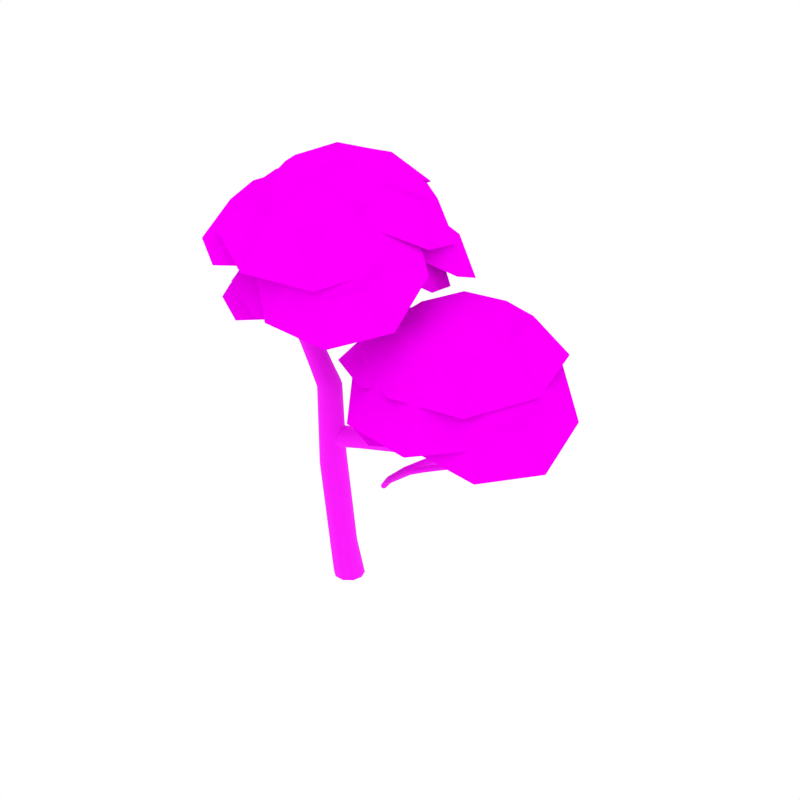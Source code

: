 # Source: Tree_6.blend  (saved by Blender 2.79.0; exported with 4.5.12 LTS)
import bpy
from mathutils import Matrix  # noqa: F401  (used for matrix-valued properties, if any)

bpy.ops.wm.read_factory_settings(use_empty=True)
scene = bpy.context.scene
scene.name = 'Scene'

# ---- collections
col_collection_1 = bpy.data.collections.new('Collection 1'); scene.collection.children.link(col_collection_1)

# ---- images (referenced by path relative to the original .blend; pixels are not part of the script)
import os
ASSET_DIR = os.environ.get("B2B_ASSET_DIR", "")  # directory of the original .blend (textures are referenced by path, not embedded)
HERE = os.path.dirname(os.path.abspath(__file__))  # packed textures are extracted next to this script under _unpacked/

def load_image(name, relpath, width, height, colorspace="sRGB"):
    """Load a texture the original file referenced (path relative to the .blend, or extracted next to this script)."""
    p = next((c for c in (os.path.join(HERE, relpath), os.path.join(ASSET_DIR, relpath)) if relpath and os.path.exists(c)), "")
    if p:
        img = bpy.data.images.load(p, check_existing=True)
        img.name = name
    else:  # same state as the original file: an image datablock whose file is absent (Cycles renders it pink)
        img = bpy.data.images.new(name, width, height)
        img.source = "FILE"
        img.filepath = "//" + (relpath or name)
    img.colorspace_settings.name = colorspace
    return img
img_bark_jpg = load_image('Bark.jpg', 'Bark.jpg', 1024, 1024, 'sRGB')
img_leaf_high_png = load_image('Leaf_High.png', 'Leaf_High.png', 1024, 1024, 'sRGB')

# ---- materials (node trees are filled in below, after node groups)
mat_bark = bpy.data.materials.new('Bark')
mat_bark.alpha_threshold = 0.0
mat_bark.roughness = 0.5
mat_tree_leaves = bpy.data.materials.new('Tree_Leaves')
mat_tree_leaves.alpha_threshold = 0.0
mat_tree_leaves.roughness = 0.5

# ---- node groups
ng_auto_smooth = bpy.data.node_groups.new('Auto Smooth', 'GeometryNodeTree')
_s = ng_auto_smooth.interface.new_socket(name='Geometry', in_out='OUTPUT', socket_type='NodeSocketGeometry')
_s = ng_auto_smooth.interface.new_socket(name='Geometry', in_out='INPUT', socket_type='NodeSocketGeometry')
_s = ng_auto_smooth.interface.new_socket(name='Angle', in_out='INPUT', socket_type='NodeSocketFloat')
_s.subtype = 'ANGLE'
_s.min_value = 0.0
_s.max_value = 3.142
ng_auto_smooth.is_modifier = True
_N = ng_auto_smooth.nodes; _L = ng_auto_smooth.links
n0 = _N.new('NodeGroupOutput'); n0.name = 'Group Output'; n0.location = (480, -100)
n1 = _N.new('NodeGroupInput'); n1.name = 'Group Input'; n1.location = (-420, -300)
n2 = _N.new('NodeGroupInput'); n2.name = 'Group Input.001'; n2.location = (-60, -100)
n3 = _N.new('GeometryNodeSetShadeSmooth'); n3.name = 'Set Shade Smooth'; n3.location = (120, -100)
n3.domain = 'EDGE'
n4 = _N.new('GeometryNodeSetShadeSmooth'); n4.name = 'Set Shade Smooth.001'; n4.location = (300, -100)
n5 = _N.new('GeometryNodeInputMeshEdgeAngle'); n5.name = 'Edge Angle'; n5.location = (-420, -220)
n6 = _N.new('GeometryNodeInputEdgeSmooth'); n6.name = 'Is Edge Smooth'; n6.location = (-60, -160)
n7 = _N.new('GeometryNodeInputShadeSmooth'); n7.name = 'Is Face Smooth'; n7.location = (-240, -340)
n8 = _N.new('FunctionNodeBooleanMath'); n8.name = 'Boolean Math'; n8.location = (-60, -220)
n9 = _N.new('FunctionNodeCompare'); n9.name = 'Compare'; n9.location = (-240, -180)
n9.operation = 'LESS_EQUAL'
_L.new(n5.outputs[0], n9.inputs[0])
_L.new(n4.outputs[0], n0.inputs[0])
_L.new(n1.outputs[1], n9.inputs[1])
_L.new(n9.outputs[0], n8.inputs[0])
_L.new(n7.outputs[0], n8.inputs[1])
_L.new(n2.outputs[0], n3.inputs[0])
_L.new(n6.outputs[0], n3.inputs[1])
_L.new(n3.outputs[0], n4.inputs[0])
_L.new(n8.outputs[0], n3.inputs[2])
n0.is_active_output = True

# ---- material node trees
mat_bark.use_nodes = True; mat_bark.node_tree.nodes.clear()
_N = mat_bark.node_tree.nodes; _L = mat_bark.node_tree.links
n0 = _N.new('ShaderNodeOutputMaterial'); n0.name = 'Material Output'; n0.location = (405, -465)
n1 = _N.new('ShaderNodeBsdfPrincipled'); n1.name = 'Principled BSDF'; n1.location = (115, -465)
n1.width = 150
n1.subsurface_method = 'BURLEY'
n1.inputs[2].default_value = 1.0
n1.inputs[3].default_value = 1.45
n1.inputs[9].default_value = (1.0, 1.0, 1.0)
n2 = _N.new('ShaderNodeTexImage'); n2.name = 'Image Texture.001'; n2.location = (-402, -432)
n2.width = 136
n2.image = img_bark_jpg
_L.new(n1.outputs[0], n0.inputs[0])
_L.new(n2.outputs[0], n1.inputs[0])
n0.is_active_output = True
mat_tree_leaves.use_nodes = True; mat_tree_leaves.node_tree.nodes.clear()
_N = mat_tree_leaves.node_tree.nodes; _L = mat_tree_leaves.node_tree.links
n0 = _N.new('ShaderNodeOutputMaterial'); n0.name = 'Material Output'; n0.location = (324, 300)
n1 = _N.new('ShaderNodeMixShader'); n1.name = 'Mix Shader'; n1.location = (101, 336)
n2 = _N.new('ShaderNodeTexImage'); n2.name = 'Image Texture'; n2.location = (-371, 397)
n2.width = 140
n2.image = img_leaf_high_png
n3 = _N.new('ShaderNodeBsdfTransparent'); n3.name = 'Transparent BSDF'; n3.location = (-90, 145)
n4 = _N.new('ShaderNodeBsdfDiffuse'); n4.name = 'Diffuse BSDF'; n4.location = (-126, 351)
n4.inputs[1].default_value = 1.0
n5 = _N.new('ShaderNodeTexCoord'); n5.name = 'Texture Coordinate'; n5.location = (-629, 262)
_L.new(n2.outputs[0], n4.inputs[0])
_L.new(n1.outputs[0], n0.inputs[0])
_L.new(n2.outputs[1], n1.inputs[0])
_L.new(n3.outputs[0], n1.inputs[1])
_L.new(n4.outputs[0], n1.inputs[2])
_L.new(n5.outputs[2], n2.inputs[0])
n0.is_active_output = True

# ---- world
world_world = bpy.data.worlds.new('World'); scene.world = world_world
world_world.color = (1.0, 1.0, 1.0)
world_world.use_sun_shadow = False
world_world.sun_shadow_jitter_overblur = 0.0
world_world.cycles.sampling_method = 'NONE'
world_world.cycles.sample_map_resolution = 256

# ---- meshes
me_cylinder_021 = bpy.data.meshes.new('Cylinder.021')
me_cylinder_021.from_pydata([(0.2544, -0.1685, -6.985e-10), (0.3047, 0.01143, -6.985e-10), (0.09936, -0.2916, -6.985e-10), (-0.09654, -0.2924, -6.985e-10), (-0.2444, -0.1818, -6.985e-10), (-0.3024, -0.009948, -6.985e-10), (-0.2513, 0.1691, -6.985e-10), (-0.1004, 0.2879, -6.985e-10), (0.09197, 0.2921, -6.985e-10), (0.2447, 0.1836, -6.985e-10), (-0.08176, -0.2276, 4.008), (-0.0481, -0.09189, 4.049), (-0.1926, -0.3208, 3.98), (-0.3403, -0.3252, 3.99), (-0.4578, -0.2422, 4.028), (-0.5073, -0.1095, 4.069), (-0.4709, 0.03098, 4.1), (-0.355, 0.1218, 4.108), (-0.21, 0.122, 4.101), (-0.09578, 0.03897, 4.083), (-1.112, -0.225, 5.809), (-1.084, -0.1482, 5.811), (-1.172, -0.2741, 5.783), (-1.247, -0.2755, 5.746), (-1.308, -0.2262, 5.713), (-1.326, -0.1451, 5.693), (-1.294, -0.06569, 5.691), (-1.224, -0.01723, 5.707), (-1.146, -0.01983, 5.743), (-1.096, -0.0712, 5.786), (-1.01, -0.1894, 7.398), (-0.9971, -0.1529, 7.396), (-1.036, -0.2118, 7.416), (-1.064, -0.2118, 7.442), (-1.084, -0.1894, 7.466), (-1.089, -0.1529, 7.478), (-1.075, -0.1171, 7.474), (-1.05, -0.09599, 7.457), (-1.023, -0.09599, 7.432), (-1.002, -0.1171, 7.409), (-1.257, -0.1879, 6.839), (-1.324, -0.169, 6.515), (-1.299, -0.09172, 6.511), (-1.235, -0.1181, 6.848), (-1.316, -0.2306, 6.829), (-1.39, -0.2173, 6.513), (-1.389, -0.2306, 6.825), (-1.471, -0.2171, 6.508), (-1.448, -0.1879, 6.826), (-1.536, -0.1687, 6.501), (-1.471, -0.1181, 6.832), (-1.56, -0.09179, 6.493), (-1.448, -0.04903, 6.84), (-1.535, -0.01539, 6.487), (-1.39, -0.006633, 6.847), (-1.47, 0.03378, 6.484), (-1.318, -0.006633, 6.852), (-1.387, 0.03403, 6.489), (-1.259, -0.04903, 6.853), (-1.323, -0.01502, 6.501), (-0.7801, -0.313, 5.477), (-0.4596, -0.3115, 4.904), (-0.4265, -0.1956, 4.914), (-0.7416, -0.1966, 5.491), (-0.8645, -0.387, 5.421), (-0.5502, -0.385, 4.867), (-0.9671, -0.388, 5.345), (-0.6623, -0.3842, 4.821), (-1.048, -0.3132, 5.28), (-0.7512, -0.3143, 4.786), (-1.074, -0.1921, 5.248), (-0.7863, -0.203, 4.767), (-1.035, -0.07154, 5.262), (-0.755, -0.08788, 4.773), (-0.9421, 0.003164, 5.313), (-0.6644, -0.01175, 4.8), (-0.8355, 0.0004486, 5.389), (-0.5503, -0.009327, 4.848), (-0.762, -0.07833, 5.46), (-0.4605, -0.08121, 4.894), (-0.8801, -0.3497, 5.325), (-0.8063, -0.2796, 5.321), (-0.9808, -0.3657, 5.343), (-1.071, -0.3195, 5.373), (-1.113, -0.2277, 5.403), (-1.092, -0.1258, 5.42), (-1.017, -0.05289, 5.416), (-0.9147, -0.03557, 5.39), (-0.8245, -0.08501, 5.357), (-0.784, -0.1807, 5.334), (-0.6917, -0.5348, 5.935), (-0.6467, -0.4785, 5.923), (-0.7498, -0.559, 5.974), (-0.7979, -0.5414, 6.029), (-0.8164, -0.4878, 6.079), (-0.7989, -0.4185, 6.103), (-0.7526, -0.3602, 6.092), (-0.6964, -0.3335, 6.048), (-0.649, -0.3528, 5.99), (-0.6295, -0.4105, 5.944), (-0.272, -0.8158, 6.189), (-0.241, -0.7601, 6.178), (-0.3034, -0.8512, 6.235), (-0.3214, -0.8527, 6.3), (-0.3182, -0.8188, 6.358), (-0.2962, -0.7622, 6.386), (-0.2643, -0.7046, 6.374), (-0.2363, -0.6663, 6.326), (-0.2198, -0.6658, 6.259), (-0.2204, -0.7039, 6.203), (0.2098, -1.167, 6.586), (0.2397, -1.111, 6.574), (0.1811, -1.204, 6.632), (0.1663, -1.208, 6.697), (0.1721, -1.176, 6.756), (0.1951, -1.12, 6.785), (0.2259, -1.061, 6.773), (0.2511, -1.021, 6.724), (0.2642, -1.019, 6.657), (0.261, -1.055, 6.6), (0.7162, -1.547, 7.162), (0.7523, -1.514, 7.161), (0.667, -1.554, 7.167), (0.6231, -1.531, 7.178), (0.6022, -1.486, 7.189), (0.6123, -1.436, 7.196), (0.6494, -1.402, 7.195), (0.6995, -1.394, 7.186), (0.7437, -1.419, 7.174), (0.7633, -1.466, 7.166), (0.9216, -1.736, 7.596), (0.9529, -1.708, 7.598), (0.8793, -1.74, 7.595), (0.8418, -1.719, 7.597), (0.824, -1.68, 7.601), (0.833, -1.638, 7.605), (0.8652, -1.609, 7.606), (0.9086, -1.604, 7.604), (0.9465, -1.627, 7.601), (0.9627, -1.667, 7.6), (-0.1595, -0.9498, 6.703), (-0.1368, -0.912, 6.695), (-0.1693, -0.9811, 6.735), (-0.1632, -0.993, 6.779), (-0.1431, -0.98, 6.819), (-0.1162, -0.9476, 6.839), (-0.09271, -0.9086, 6.83), (-0.07995, -0.8783, 6.797), (-0.08621, -0.8676, 6.751), (-0.1097, -0.8806, 6.712), (-0.431, -0.8076, 6.797), (-0.4153, -0.7664, 6.79), (-0.4249, -0.8465, 6.819), (-0.3992, -0.8675, 6.851), (-0.3636, -0.8618, 6.88), (-0.3316, -0.8318, 6.894), (-0.3151, -0.7893, 6.888), (-0.3195, -0.7505, 6.862), (-0.346, -0.7303, 6.829), (-0.3839, -0.7368, 6.802), (-0.8076, -0.6159, 6.998), (-0.7958, -0.5801, 6.994), (-0.7991, -0.6501, 7.013), (-0.7734, -0.6694, 7.036), (-0.7401, -0.6657, 7.056), (-0.7119, -0.6404, 7.066), (-0.6995, -0.6035, 7.062), (-0.707, -0.5691, 7.044), (-0.7335, -0.5504, 7.02), (-0.7685, -0.5551, 7.002), (0.2457, -1.181, 6.673), (0.2731, -1.146, 6.666), (0.2236, -1.205, 6.704), (0.2143, -1.208, 6.75), (0.2218, -1.188, 6.791), (0.2439, -1.153, 6.812), (0.2722, -1.117, 6.805), (0.2975, -1.094, 6.773), (0.3071, -1.093, 6.726), (0.2959, -1.112, 6.685), (-0.8287, -0.09711, 5.448), (-0.8645, -0.04742, 5.382), (-0.8453, -0.1632, 5.51), (-0.911, -0.2192, 5.544), (-1.001, -0.2423, 5.538), (-1.081, -0.2246, 5.492), (-1.118, -0.1736, 5.424), (-1.099, -0.1103, 5.357), (-1.029, -0.05521, 5.321), (-0.9395, -0.03019, 5.334), (-0.9086, 0.3394, 5.834), (-0.9368, 0.3648, 5.782), (-0.919, 0.3155, 5.895), (-0.9655, 0.3043, 5.941), (-1.031, 0.3107, 5.955), (-1.089, 0.3312, 5.93), (-1.119, 0.3574, 5.876), (-1.108, 0.3774, 5.813), (-1.06, 0.387, 5.766), (-0.993, 0.3836, 5.756), (-0.7188, 0.7891, 5.947), (-0.749, 0.8036, 5.9), (-0.7182, 0.7891, 6.005), (-0.748, 0.8058, 6.054), (-0.7973, 0.8333, 6.073), (-0.8472, 0.8599, 6.055), (-0.8788, 0.8751, 6.007), (-0.8811, 0.8711, 5.947), (-0.8499, 0.8523, 5.898), (-0.7978, 0.8278, 5.881), (-0.5229, 1.355, 6.154), (-0.5539, 1.369, 6.107), (-0.5207, 1.357, 6.212), (-0.5486, 1.377, 6.261), (-0.5964, 1.407, 6.28), (-0.6458, 1.435, 6.262), (-0.6782, 1.449, 6.214), (-0.6823, 1.443, 6.154), (-0.6531, 1.421, 6.106), (-0.6023, 1.394, 6.089), (-0.3767, 2.026, 6.476), (-0.394, 2.051, 6.444), (-0.3842, 1.992, 6.503), (-0.4152, 1.962, 6.517), (-0.4581, 1.949, 6.512), (-0.4959, 1.957, 6.489), (-0.514, 1.983, 6.457), (-0.5051, 2.016, 6.426), (-0.4722, 2.045, 6.412), (-0.4298, 2.058, 6.421), (-0.3764, 2.393, 6.747), (-0.3913, 2.416, 6.722), (-0.3815, 2.361, 6.767), (-0.4059, 2.333, 6.774), (-0.4408, 2.319, 6.765), (-0.472, 2.325, 6.744), (-0.4876, 2.349, 6.718), (-0.481, 2.38, 6.696), (-0.4549, 2.408, 6.689), (-0.4208, 2.422, 6.7), (-0.8121, 1.121, 6.281), (-0.8322, 1.132, 6.249), (-0.804, 1.13, 6.32), (-0.8126, 1.156, 6.35), (-0.835, 1.189, 6.361), (-0.862, 1.217, 6.346), (-0.8829, 1.228, 6.313), (-0.8888, 1.22, 6.273), (-0.8787, 1.194, 6.242), (-0.8576, 1.159, 6.234), (-1.014, 0.9531, 6.388), (-1.039, 0.9596, 6.358), (-0.9936, 0.9704, 6.418), (-0.986, 1.006, 6.436), (-0.9951, 1.046, 6.437), (-1.017, 1.075, 6.418), (-1.043, 1.082, 6.387), (-1.062, 1.064, 6.355), (-1.068, 1.027, 6.336), (-1.06, 0.987, 6.339), (-1.321, 0.7538, 6.583), (-1.344, 0.7587, 6.558), (-1.3, 0.7693, 6.605), (-1.29, 0.8001, 6.617), (-1.294, 0.8344, 6.614), (-1.312, 0.8588, 6.596), (-1.335, 0.8641, 6.571), (-1.355, 0.848, 6.547), (-1.364, 0.816, 6.535), (-1.36, 0.7817, 6.54), (-0.5421, 1.424, 6.199), (-0.5596, 1.439, 6.167), (-0.5419, 1.423, 6.239), (-0.5607, 1.438, 6.273), (-0.5917, 1.461, 6.286), (-0.6222, 1.486, 6.274), (-0.6404, 1.502, 6.241), (-0.6385, 1.504, 6.199), (-0.618, 1.49, 6.165), (-0.5882, 1.463, 6.154), (-0.2972, 0.1102, 0.5365), (-0.1772, 0.223, 0.6097), (-0.1208, -0.33, 0.556), (-0.2588, -0.2259, 0.5064), (0.176, -0.04089, 0.7623), (0.1542, -0.2106, 0.7196), (-0.0185, 0.2252, 0.6929), (-0.3253, -0.06195, 0.4989), (0.04258, -0.3269, 0.6381), (0.1122, 0.1221, 0.7522), (-0.5036, 0.0825, 2.472), (-0.3164, -0.3476, 2.445), (-0.01749, -0.06552, 2.633), (-0.3803, 0.1925, 2.534), (-0.4601, -0.2466, 2.42), (-0.03779, -0.2304, 2.583), (-0.2179, 0.1936, 2.598), (-0.5309, -0.08643, 2.43), (-0.1494, -0.3436, 2.507), (-0.08421, 0.09316, 2.638), (0.2398, 0.1284, 3.249), (0.2767, 0.01297, 3.253), (0.233, 0.2289, 3.178), (0.272, 0.268, 3.068), (0.3335, 0.2307, 2.968), (0.3881, 0.1376, 2.909), (0.4164, 0.01747, 2.912), (0.4058, -0.0826, 2.982), (0.3699, -0.1177, 3.092), (0.3249, -0.07924, 3.195), (2.457, 0.09651, 3.69), (2.449, 0.03066, 3.688), (2.478, 0.1502, 3.656), (2.509, 0.1708, 3.6), (2.539, 0.1486, 3.543), (2.552, 0.09137, 3.505), (2.54, 0.02289, 3.502), (2.508, -0.03133, 3.533), (2.474, -0.04939, 3.591), (2.455, -0.02429, 3.651), (3.139, -0.09958, 4.772), (3.134, -0.1305, 4.768), (3.162, -0.07827, 4.777), (3.192, -0.07451, 4.781), (3.219, -0.0897, 4.783), (3.233, -0.1184, 4.783), (3.226, -0.1488, 4.779), (3.204, -0.169, 4.774), (3.175, -0.1726, 4.77), (3.148, -0.1584, 4.767), (3.039, 0.004228, 4.296), (2.933, 0.03382, 4.051), (2.924, -0.03129, 4.043), (3.037, -0.05565, 4.298), (3.067, 0.05098, 4.273), (2.969, 0.08572, 4.031), (3.112, 0.06709, 4.238), (3.019, 0.1036, 3.992), (3.157, 0.04661, 4.205), (3.064, 0.08065, 3.949), (3.183, -0.003302, 4.185), (3.086, 0.02671, 3.919), (3.181, -0.06258, 4.186), (3.076, -0.03738, 3.91), (3.152, -0.1088, 4.208), (3.039, -0.08941, 3.926), (3.107, -0.1249, 4.243), (2.987, -0.108, 3.966), (3.064, -0.1047, 4.277), (2.945, -0.08491, 4.011), (2.067, 0.1239, 3.642), (1.233, 0.2348, 3.393), (1.23, 0.1341, 3.392), (2.063, 0.02378, 3.645), (2.086, 0.2049, 3.583), (1.254, 0.317, 3.337), (2.118, 0.2347, 3.489), (1.289, 0.3455, 3.247), (2.149, 0.2002, 3.396), (1.322, 0.3128, 3.16), (2.166, 0.1144, 3.34), (1.339, 0.2336, 3.104), (2.163, 0.01096, 3.342), (1.335, 0.1343, 3.099), (2.135, -0.07183, 3.401), (1.307, 0.05104, 3.149), (2.101, -0.09973, 3.498), (1.274, 0.0193, 3.241), (2.077, -0.0609, 3.592), (1.246, 0.05235, 3.335), (2.063, 0.1881, 3.497), (2.022, 0.118, 3.513), (2.136, 0.2206, 3.469), (2.214, 0.2013, 3.44), (2.267, 0.1364, 3.423), (2.274, 0.05112, 3.423), (2.232, -0.02164, 3.439), (2.156, -0.05472, 3.463), (2.075, -0.03275, 3.49), (2.026, 0.03502, 3.512), (2.203, 0.235, 4.016), (2.176, 0.1826, 4.017), (2.256, 0.2628, 4.022), (2.316, 0.2544, 4.034), (2.358, 0.2121, 4.048), (2.366, 0.1523, 4.057), (2.338, 0.09795, 4.059), (2.284, 0.06913, 4.049), (2.224, 0.07921, 4.035), (2.182, 0.1241, 4.025), (2.014, 0.3393, 4.422), (1.995, 0.2905, 4.416), (2.051, 0.3694, 4.446), (2.093, 0.3685, 4.48), (2.122, 0.3362, 4.513), (2.128, 0.2848, 4.53), (2.109, 0.2342, 4.525), (2.073, 0.2029, 4.497), (2.031, 0.205, 4.461), (2.0, 0.24, 4.431), (1.841, 0.472, 4.961), (1.823, 0.4229, 4.955), (1.877, 0.5027, 4.986), (1.917, 0.5027, 5.024), (1.944, 0.471, 5.058), (1.95, 0.4199, 5.076), (1.932, 0.369, 5.07), (1.898, 0.337, 5.041), (1.858, 0.3383, 5.002), (1.829, 0.3726, 4.97), (1.733, 0.6049, 5.635), (1.714, 0.5712, 5.644), (1.767, 0.6203, 5.619), (1.804, 0.6107, 5.602), (1.828, 0.5791, 5.591), (1.831, 0.5379, 5.59), (1.811, 0.503, 5.599), (1.775, 0.4874, 5.613), (1.737, 0.4983, 5.63), (1.715, 0.5312, 5.642), (1.779, 0.667, 6.047), (1.763, 0.6387, 6.056), (1.806, 0.6798, 6.029), (1.834, 0.6712, 6.01), (1.852, 0.6442, 5.997), (1.854, 0.6092, 5.995), (1.837, 0.5797, 6.004), (1.808, 0.5669, 6.02), (1.779, 0.5766, 6.039), (1.763, 0.6047, 6.054), (2.178, 0.3719, 5.358), (2.178, 0.3384, 5.344), (2.16, 0.3954, 5.38), (2.131, 0.3992, 5.403), (2.101, 0.3811, 5.418), (2.082, 0.3484, 5.418), (2.082, 0.3137, 5.404), (2.099, 0.2905, 5.379), (2.129, 0.2878, 5.355), (2.16, 0.3065, 5.343), (2.318, 0.3114, 5.569), (2.321, 0.2765, 5.56), (2.294, 0.3382, 5.577), (2.258, 0.3461, 5.581), (2.223, 0.3313, 5.581), (2.204, 0.2997, 5.575), (2.207, 0.2637, 5.565), (2.232, 0.2369, 5.555), (2.269, 0.23, 5.549), (2.303, 0.2456, 5.553), (2.473, 0.2251, 5.905), (2.477, 0.1952, 5.899), (2.453, 0.2485, 5.908), (2.422, 0.2559, 5.906), (2.393, 0.2439, 5.901), (2.377, 0.2172, 5.895), (2.38, 0.1863, 5.888), (2.402, 0.1628, 5.883), (2.433, 0.1562, 5.884), (2.462, 0.169, 5.891), (1.908, 0.4668, 5.109), (1.903, 0.4344, 5.093), (1.899, 0.4874, 5.138), (1.88, 0.4876, 5.171), (1.858, 0.4666, 5.193), (1.842, 0.4327, 5.197), (1.837, 0.3993, 5.181), (1.845, 0.3791, 5.149), (1.864, 0.3801, 5.116), (1.887, 0.4017, 5.095), (2.119, -0.03082, 3.551), (2.118, -0.05562, 3.482), (2.151, 0.0185, 3.597), (2.203, 0.07304, 3.602), (2.256, 0.1111, 3.564), (2.288, 0.1186, 3.495), (2.287, 0.09339, 3.424), (2.251, 0.04628, 3.376), (2.196, -0.008327, 3.372), (2.147, -0.04842, 3.414), (2.407, -0.3885, 3.683), (2.404, -0.3974, 3.631), (2.439, -0.3733, 3.723), (2.49, -0.3587, 3.735), (2.539, -0.3509, 3.715), (2.569, -0.3519, 3.669), (2.566, -0.361, 3.616), (2.532, -0.3729, 3.574), (2.479, -0.3866, 3.563), (2.431, -0.3974, 3.586), (2.393, -0.7895, 3.75), (2.392, -0.79, 3.703), (2.419, -0.795, 3.789), (2.464, -0.806, 3.804), (2.508, -0.8185, 3.79), (2.535, -0.8267, 3.751), (2.536, -0.8273, 3.703), (2.508, -0.8182, 3.663), (2.463, -0.8058, 3.648), (2.418, -0.7965, 3.665), (2.433, -1.291, 3.859), (2.433, -1.291, 3.812), (2.459, -1.299, 3.897), (2.502, -1.312, 3.913), (2.546, -1.327, 3.899), (2.574, -1.336, 3.86), (2.574, -1.336, 3.812), (2.548, -1.325, 3.772), (2.503, -1.31, 3.757), (2.459, -1.298, 3.774), (2.573, -1.874, 4.0), (2.572, -1.886, 3.967), (2.586, -1.848, 4.022), (2.609, -1.82, 4.024), (2.633, -1.8, 4.004), (2.648, -1.796, 3.971), (2.648, -1.809, 3.937), (2.632, -1.834, 3.914), (2.607, -1.862, 3.913), (2.585, -1.883, 3.935), (2.746, -2.184, 4.106), (2.746, -2.196, 4.078), (2.754, -2.16, 4.123), (2.77, -2.134, 4.123), (2.787, -2.115, 4.105), (2.798, -2.111, 4.076), (2.799, -2.123, 4.048), (2.788, -2.147, 4.03), (2.771, -2.174, 4.031), (2.756, -2.193, 4.05), (2.652, -1.058, 3.863), (2.651, -1.059, 3.831), (2.666, -1.071, 3.89), (2.689, -1.092, 3.901), (2.712, -1.114, 3.892), (2.727, -1.128, 3.865), (2.726, -1.129, 3.832), (2.71, -1.118, 3.805), (2.686, -1.097, 3.794), (2.664, -1.073, 3.805), (2.812, -0.8938, 3.879), (2.816, -0.8907, 3.847), (2.815, -0.9145, 3.904), (2.823, -0.9453, 3.913), (2.834, -0.9744, 3.901), (2.843, -0.9904, 3.873), (2.847, -0.9874, 3.841), (2.842, -0.9667, 3.814), (2.832, -0.9351, 3.806), (2.823, -0.9057, 3.82), (3.078, -0.6906, 3.913), (3.082, -0.6872, 3.886), (3.077, -0.7091, 3.934), (3.08, -0.7364, 3.94), (3.086, -0.7618, 3.929), (3.092, -0.7754, 3.905), (3.096, -0.7721, 3.878), (3.095, -0.7532, 3.856), (3.092, -0.7251, 3.85), (3.088, -0.6998, 3.863), (2.475, -1.344, 3.866), (2.473, -1.349, 3.835), (2.494, -1.348, 3.893), (2.524, -1.358, 3.904), (2.553, -1.371, 3.895), (2.57, -1.382, 3.868), (2.568, -1.388, 3.835), (2.548, -1.386, 3.808), (2.517, -1.376, 3.798), (2.489, -1.361, 3.809), (-0.2964, -0.142, 2.791), (-0.3302, 0.1383, 3.027), (-0.152, -0.1249, 3.182), (-0.2352, -0.2468, 2.857), (-0.3526, 0.09181, 2.898), (-0.201, -0.000337, 3.205), (-0.1763, -0.2783, 2.976), (-0.34, -0.01232, 2.809), (-0.2725, 0.1034, 3.149), (-0.143, -0.2291, 3.097), (1.313, 0.3766, 7.404), (1.361, 1.508, 6.825), (0.08358, 0.5644, 7.67), (0.1313, 1.696, 7.091), (0.6895, 0.2585, 7.646), (0.7552, 1.814, 6.85), (1.568, 0.9072, 7.065), (-0.123, 1.165, 7.43), (0.7825, 1.139, 7.453), (1.587, -0.3103, 7.05), (1.668, 1.603, 6.071), (-0.493, 0.007268, 7.499), (-0.4123, 1.921, 6.52), (0.5317, -0.5101, 7.458), (0.6428, 2.121, 6.112), (2.017, 0.5871, 6.476), (-0.8423, 1.024, 7.094), (0.9968, -1.71, 7.606), (1.18, -0.3659, 7.987), (-0.3799, -1.601, 7.884), (-0.1971, -0.2573, 8.264), (0.2742, -1.907, 7.674), (0.5255, -0.05979, 8.197), (1.346, -1.058, 7.744), (-0.5465, -0.909, 8.126), (0.4439, -1.06, 8.183), (1.31, -2.04, 6.821), (1.62, 0.2324, 7.464), (-1.018, -1.857, 7.291), (-0.7088, 0.416, 7.934), (0.08829, -2.375, 6.935), (0.5133, 0.75, 7.82), (1.901, -0.9385, 7.055), (-1.3, -0.6861, 7.701), (-0.0763, -0.1256, 8.368), (0.1792, 1.12, 8.121), (-1.287, 0.0371, 7.937), (-1.031, 1.282, 7.69), (-0.7293, -0.2776, 8.199), (-0.3781, 1.434, 7.859), (0.2782, 0.4665, 8.325), (-1.386, 0.6902, 7.733), (-0.6253, 0.6374, 8.252), (0.4146, -0.745, 8.1), (0.8466, 1.361, 7.682), (-1.632, -0.4698, 7.372), (-1.2, 1.636, 6.953), (-0.6898, -1.002, 7.814), (-0.09588, 1.893, 7.239), (1.014, 0.2564, 8.027), (-1.8, 0.6347, 7.026), (0.6118, -0.4618, 8.324), (1.594, 0.1628, 7.773), (-0.1119, 0.5995, 8.238), (0.8699, 1.224, 7.687), (0.06602, -0.04818, 8.385), (1.416, 0.8105, 7.627), (1.238, -0.3484, 8.065), (0.2434, 1.111, 7.947), (0.8179, 0.4513, 8.223), (0.3494, -1.202, 8.057), (2.01, -0.1458, 7.125), (-0.8745, 0.5928, 7.911), (0.7858, 1.649, 6.98), (-0.5736, -0.5026, 8.159), (1.709, 0.9496, 6.878), (1.409, -1.01, 7.619), (-0.2736, 1.457, 7.418), (-0.6933, -1.649, 7.529), (0.4404, -0.8541, 7.789), (-1.52, -0.5179, 7.677), (-0.3865, 0.2768, 7.938), (-1.319, -1.232, 7.554), (0.2394, -0.1398, 7.913), (0.02847, -1.463, 7.631), (-1.108, 0.09134, 7.835), (-0.5633, -0.7369, 7.99), (-0.7466, -2.2, 6.809), (1.171, -0.8558, 7.25), (-2.145, -0.2872, 7.06), (-0.2277, 1.057, 7.501), (-1.805, -1.495, 6.852), (0.8306, 0.3522, 7.458), (0.474, -1.886, 6.983), (-1.448, 0.7431, 7.328), (0.812, -2.058, 6.819), (1.878, -1.476, 6.822), (0.3654, -1.244, 7.602), (1.431, -0.6617, 7.604), (0.389, -1.76, 7.21), (1.854, -0.9597, 7.214), (1.429, -1.92, 6.674), (0.8147, -0.8002, 7.75), (1.191, -1.488, 7.385), (0.4412, -2.252, 6.158), (2.244, -1.267, 6.162), (-0.3142, -0.8748, 7.481), (1.489, 0.1098, 7.486), (-0.2743, -1.748, 6.819), (2.204, -0.3942, 6.825), (1.484, -2.017, 5.912), (0.4457, -0.1245, 7.732), (-0.7037, 0.03222, 7.781), (0.2892, 0.8583, 7.875), (-1.412, 0.9489, 7.203), (-0.419, 1.775, 7.296), (-1.244, 0.3358, 7.475), (0.1211, 1.471, 7.603), (-0.07454, 0.2735, 7.937), (-1.048, 1.534, 7.141), (-0.6427, 0.977, 7.754), (-0.6192, -0.735, 7.464), (1.06, 0.662, 7.622), (-1.817, 0.8152, 6.485), (-0.1378, 2.212, 6.643), (-1.533, -0.2217, 6.945), (0.7756, 1.699, 7.162), (0.4448, -0.3269, 7.727), (-1.202, 1.804, 6.381), (0.746, -1.517, 6.838), (0.8774, -0.3792, 7.223), (-0.431, -1.435, 6.991), (-0.2996, -0.298, 7.377), (0.1329, -1.689, 6.842), (0.3135, -0.1255, 7.372), (1.032, -0.9631, 7.002), (-0.5858, -0.8515, 7.213), (0.2539, -0.9707, 7.362), (1.039, -1.795, 6.08), (1.261, 0.1284, 6.731), (-0.952, -1.658, 6.338), (-0.7298, 0.2656, 6.99), (0.001654, -2.087, 6.087), (0.307, 0.5574, 6.983), (1.523, -0.859, 6.357), (-1.214, -0.6703, 6.713), (-0.2995, -0.8235, 7.334), (-0.2599, 0.2485, 7.581), (-1.311, -0.704, 6.775), (-1.272, 0.3681, 7.022), (-0.8127, -0.9646, 7.008), (-0.7583, 0.5091, 7.348), (-0.09019, -0.3099, 7.562), (-1.481, -0.1455, 6.794), (-0.8654, -0.2614, 7.395), (0.2161, -1.16, 6.955), (0.283, 0.6532, 7.373), (-1.495, -0.9575, 6.01), (-1.428, 0.8555, 6.428), (-0.6518, -1.398, 6.404), (-0.5598, 1.094, 6.979), (0.5701, -0.2911, 7.341), (-1.782, -0.01312, 6.042), (0.7597, -0.1749, 7.532), (1.525, 0.3946, 6.948), (0.1016, 0.6939, 7.475), (0.8666, 1.263, 6.89), (0.2873, 0.1528, 7.613), (1.339, 0.9357, 6.81), (1.265, -0.05295, 7.251), (0.3608, 1.141, 7.172), (0.8915, 0.6042, 7.429), (0.5466, -0.8068, 7.266), (1.84, 0.1564, 6.278), (-0.5663, 0.6626, 7.168), (0.7274, 1.626, 6.18), (-0.2522, -0.2526, 7.402), (1.526, 1.072, 6.044), (1.402, -0.6005, 6.79), (-0.128, 1.419, 6.656), (-0.5835, -1.456, 6.531), (0.3472, -0.7386, 6.827), (-1.332, -0.5411, 6.663), (-0.4009, 0.1767, 6.96), (-1.132, -1.133, 6.542), (0.1475, -0.1465, 6.949), (0.02206, -1.269, 6.654), (-1.006, -0.01068, 6.836), (-0.5034, -0.6865, 7.005), (-0.6214, -1.916, 5.8), (0.9525, -0.7021, 6.302), (-1.887, -0.3681, 6.024), (-0.3127, 0.8459, 6.525), (-1.549, -1.37, 5.818), (0.6148, 0.2993, 6.507), (0.4026, -1.599, 6.009), (-1.337, 0.5289, 6.317), (-0.6448, 0.08033, 7.026), (0.1898, 0.7948, 7.096), (-1.358, 0.8861, 6.588), (-0.5234, 1.601, 6.658), (-1.158, 0.3493, 6.794), (-0.01043, 1.332, 6.89), (-0.09391, 0.2866, 7.143), (-1.074, 1.394, 6.541), (-0.6187, 0.8787, 7.07), (-0.6091, -0.5311, 6.643), (0.8024, 0.6772, 6.76), (-1.815, 0.8316, 5.902), (-0.4037, 2.04, 6.02), (-1.477, -0.07617, 6.25), (0.4638, 1.585, 6.412), (0.3226, -0.1822, 6.84), (-1.335, 1.691, 5.822), (-0.849, 0.1151, 7.955), (0.3576, 0.579, 8.03), (-1.257, 1.252, 7.487), (-0.05027, 1.716, 7.562), (-1.279, 0.5965, 7.707), (0.3798, 1.234, 7.81), (-0.1692, 0.1341, 8.08), (-0.73, 1.697, 7.437), (-0.4933, 0.9923, 7.984), (-1.027, -0.611, 7.584), (1.014, 0.1736, 7.711), (-1.717, 1.311, 6.793), (0.3238, 2.096, 6.921), (-1.754, 0.2031, 7.165), (1.051, 1.282, 7.34), (0.1226, -0.5789, 7.796), (-0.8257, 2.064, 6.709), (3.273, -0.8925, 5.882), (3.488, 0.4855, 6.081), (1.885, -0.6955, 6.019), (2.1, 0.6825, 6.217), (2.539, -1.052, 5.913), (2.834, 0.8422, 6.186), (3.641, -0.2404, 5.956), (1.732, 0.03037, 6.143), (2.706, -0.1454, 6.309), (3.634, -1.346, 5.184), (3.998, 0.9845, 5.519), (1.287, -1.013, 5.414), (1.65, 1.318, 5.75), (2.392, -1.616, 5.236), (2.892, 1.588, 5.697), (4.256, -0.2431, 5.308), (1.029, 0.2148, 5.625), (1.782, -0.8347, 5.768), (2.891, 0.03026, 5.845), (0.9198, 0.2772, 5.694), (2.029, 1.142, 5.771), (1.143, -0.4408, 5.717), (2.668, 0.7483, 5.822), (2.498, -0.6105, 5.82), (1.313, 0.918, 5.719), (1.886, 0.1559, 6.032), (1.74, -1.523, 5.177), (3.616, -0.05985, 5.306), (0.2829, 0.3577, 5.052), (2.159, 1.82, 5.182), (0.6602, -0.8565, 5.091), (3.239, 1.154, 5.268), (2.952, -1.144, 5.265), (0.9478, 1.441, 5.094), (3.294, -1.335, 5.136), (4.34, -0.733, 5.004), (2.827, -0.3918, 5.742), (3.874, 0.2105, 5.61), (2.864, -0.9763, 5.463), (4.303, -0.1484, 5.282), (3.904, -1.211, 4.956), (3.263, 0.08612, 5.789), (3.659, -0.6505, 5.568), (2.924, -1.671, 4.533), (4.694, -0.6528, 4.31), (2.135, -0.07578, 5.558), (3.905, 0.9427, 5.335), (2.198, -1.064, 5.087), (4.631, 0.3358, 4.781), (3.957, -1.461, 4.229), (2.872, 0.7324, 5.639), (3.21, -0.8035, 5.044), (3.308, 0.3921, 5.187), (2.033, -0.7281, 5.195), (2.13, 0.4674, 5.337), (2.603, -0.9898, 5.093), (2.737, 0.6538, 5.289), (3.48, -0.2198, 5.088), (1.861, -0.1162, 5.294), (2.705, -0.177, 5.453), (3.506, -1.222, 4.355), (3.67, 0.7994, 4.596), (1.514, -1.095, 4.609), (1.679, 0.9268, 4.85), (2.479, -1.538, 4.436), (2.705, 1.242, 4.768), (3.961, -0.2354, 4.428), (1.223, -0.06024, 4.777), (1.877, -0.8476, 4.751), (2.786, -0.0566, 4.881), (1.101, 0.05247, 4.704), (2.01, 0.8435, 4.834), (1.319, -0.5458, 4.703), (2.569, 0.5417, 4.882), (2.477, -0.6208, 4.824), (1.41, 0.6166, 4.76), (1.936, 0.005076, 5.056), (1.848, -1.448, 4.13), (3.386, -0.1104, 4.35), (0.5354, 0.0741, 4.051), (2.073, 1.412, 4.271), (0.9038, -0.9376, 4.049), (3.018, 0.9014, 4.351), (2.863, -1.064, 4.255), (1.058, 1.028, 4.146), (3.078, 0.1913, 5.914), (1.714, -0.1527, 5.843), (3.425, -1.085, 5.428), (2.061, -1.429, 5.357), (3.507, -0.3823, 5.684), (1.632, -0.8552, 5.587), (2.331, 0.2583, 5.97), (2.808, -1.496, 5.302), (2.58, -0.7099, 5.882), (3.407, 0.956, 5.552), (1.1, 0.3742, 5.432), (3.993, -1.202, 4.73), (1.686, -1.784, 4.611), (4.132, -0.01397, 5.163), (0.9606, -0.8137, 4.999), (2.143, 1.069, 5.646), (2.95, -1.897, 4.516)], [], [(293, 290, 16, 17), (70, 68, 24, 25), (294, 291, 13, 14), (295, 292, 11, 10), (296, 293, 17, 18), (297, 294, 14, 15), (298, 295, 10, 12), (299, 296, 18, 19), (290, 297, 15, 16), (291, 298, 12, 13), (292, 299, 19, 11), (12, 10, 61, 65), (64, 60, 20, 22), (78, 76, 28, 29), (72, 70, 25, 26), (63, 78, 29, 21), (74, 72, 26, 27), (68, 66, 23, 24), (66, 64, 22, 23), (76, 74, 27, 28), (52, 50, 35, 36), (18, 17, 75, 77), (15, 14, 69, 71), (60, 63, 21, 20), (19, 18, 77, 79), (16, 15, 71, 73), (13, 12, 65, 67), (11, 19, 79, 62), (17, 16, 73, 75), (14, 13, 67, 69), (43, 58, 39, 31), (20, 21, 42, 41), (54, 52, 36, 37), (48, 46, 33, 34), (46, 44, 32, 33), (56, 54, 37, 38), (50, 48, 34, 35), (44, 40, 30, 32), (58, 56, 38, 39), (30, 31, 39, 38, 37, 36, 35, 34, 33, 32), (29, 28, 57, 59), (26, 25, 51, 53), (23, 22, 45, 47), (21, 29, 59, 42), (27, 26, 53, 55), (24, 23, 47, 49), (22, 20, 41, 45), (28, 27, 55, 57), (25, 24, 49, 51), (41, 42, 43, 40), (45, 41, 40, 44), (47, 45, 44, 46), (49, 47, 46, 48), (51, 49, 48, 50), (53, 51, 50, 52), (55, 53, 52, 54), (57, 55, 54, 56), (59, 57, 56, 58), (42, 59, 58, 43), (40, 43, 31, 30), (61, 62, 63, 60), (65, 61, 60, 64), (67, 65, 64, 66), (69, 67, 66, 68), (71, 69, 68, 70), (73, 71, 70, 72), (75, 73, 72, 74), (77, 75, 74, 76), (79, 77, 76, 78), (62, 79, 78, 63), (10, 11, 62, 61), (84, 83, 93, 94), (80, 81, 91, 90), (88, 87, 97, 98), (85, 84, 94, 95), (82, 80, 90, 92), (89, 88, 98, 99), (86, 85, 95, 96), (83, 82, 92, 93), (81, 89, 99, 91), (87, 86, 96, 97), (90, 91, 101, 100), (98, 97, 107, 108), (95, 94, 104, 105), (92, 90, 100, 102), (99, 98, 108, 109), (96, 95, 105, 106), (93, 92, 102, 103), (91, 99, 109, 101), (97, 96, 106, 107), (94, 93, 103, 104), (108, 107, 117, 118), (105, 104, 114, 115), (102, 100, 110, 112), (109, 108, 118, 119), (106, 105, 115, 116), (103, 102, 112, 113), (101, 109, 119, 111), (107, 106, 116, 117), (104, 103, 113, 114), (100, 101, 111, 110), (115, 114, 124, 125), (112, 110, 120, 122), (119, 118, 128, 129), (116, 115, 125, 126), (113, 112, 122, 123), (111, 119, 129, 121), (117, 116, 126, 127), (114, 113, 123, 124), (110, 111, 121, 120), (118, 117, 127, 128), (122, 120, 130, 132), (129, 128, 138, 139), (126, 125, 135, 136), (123, 122, 132, 133), (121, 129, 139, 131), (127, 126, 136, 137), (124, 123, 133, 134), (120, 121, 131, 130), (128, 127, 137, 138), (125, 124, 134, 135), (145, 155, 154, 144), (142, 152, 150, 140), (149, 159, 158, 148), (146, 156, 155, 145), (143, 153, 152, 142), (141, 151, 159, 149), (147, 157, 156, 146), (144, 154, 153, 143), (140, 150, 151, 141), (148, 158, 157, 147), (152, 162, 160, 150), (159, 169, 168, 158), (156, 166, 165, 155), (153, 163, 162, 152), (151, 161, 169, 159), (157, 167, 166, 156), (154, 164, 163, 153), (150, 160, 161, 151), (158, 168, 167, 157), (155, 165, 164, 154), (143, 142, 172, 173), (141, 149, 179, 171), (147, 146, 176, 177), (144, 143, 173, 174), (140, 141, 171, 170), (148, 147, 177, 178), (145, 144, 174, 175), (142, 140, 170, 172), (149, 148, 178, 179), (146, 145, 175, 176), (161, 160, 162, 163, 164, 165, 166, 167, 168, 169), (184, 183, 193, 194), (180, 181, 191, 190), (188, 187, 197, 198), (185, 184, 194, 195), (182, 180, 190, 192), (189, 188, 198, 199), (186, 185, 195, 196), (183, 182, 192, 193), (181, 189, 199, 191), (187, 186, 196, 197), (190, 191, 201, 200), (198, 197, 207, 208), (195, 194, 204, 205), (192, 190, 200, 202), (199, 198, 208, 209), (196, 195, 205, 206), (193, 192, 202, 203), (191, 199, 209, 201), (197, 196, 206, 207), (194, 193, 203, 204), (208, 207, 217, 218), (205, 204, 214, 215), (202, 200, 210, 212), (209, 208, 218, 219), (206, 205, 215, 216), (203, 202, 212, 213), (201, 209, 219, 211), (207, 206, 216, 217), (204, 203, 213, 214), (200, 201, 211, 210), (215, 214, 224, 225), (212, 210, 220, 222), (219, 218, 228, 229), (216, 215, 225, 226), (213, 212, 222, 223), (211, 219, 229, 221), (217, 216, 226, 227), (214, 213, 223, 224), (210, 211, 221, 220), (218, 217, 227, 228), (222, 220, 230, 232), (229, 228, 238, 239), (226, 225, 235, 236), (223, 222, 232, 233), (221, 229, 239, 231), (227, 226, 236, 237), (224, 223, 233, 234), (220, 221, 231, 230), (228, 227, 237, 238), (225, 224, 234, 235), (245, 255, 254, 244), (242, 252, 250, 240), (249, 259, 258, 248), (246, 256, 255, 245), (243, 253, 252, 242), (241, 251, 259, 249), (247, 257, 256, 246), (244, 254, 253, 243), (240, 250, 251, 241), (248, 258, 257, 247), (252, 262, 260, 250), (259, 269, 268, 258), (256, 266, 265, 255), (253, 263, 262, 252), (251, 261, 269, 259), (257, 267, 266, 256), (254, 264, 263, 253), (250, 260, 261, 251), (258, 268, 267, 257), (255, 265, 264, 254), (243, 242, 272, 273), (241, 249, 279, 271), (247, 246, 276, 277), (244, 243, 273, 274), (240, 241, 271, 270), (248, 247, 277, 278), (245, 244, 274, 275), (242, 240, 270, 272), (249, 248, 278, 279), (246, 245, 275, 276), (261, 260, 262, 263, 264, 265, 266, 267, 268, 269), (1, 9, 289, 284), (3, 2, 288, 282), (6, 5, 287, 280), (9, 8, 286, 289), (2, 0, 285, 288), (5, 4, 283, 287), (8, 7, 281, 286), (0, 1, 284, 285), (4, 3, 282, 283), (7, 6, 280, 281), (284, 289, 299, 292), (282, 288, 298, 291), (280, 287, 297, 290), (289, 286, 296, 299), (288, 285, 295, 298), (287, 283, 294, 297), (286, 281, 293, 296), (285, 284, 292, 295), (283, 282, 291, 294), (281, 280, 290, 293), (573, 570, 306, 307), (360, 358, 314, 315), (574, 571, 303, 304), (575, 572, 301, 300), (576, 573, 307, 308), (577, 574, 304, 305), (578, 575, 300, 302), (579, 576, 308, 309), (570, 577, 305, 306), (571, 578, 302, 303), (572, 579, 309, 301), (302, 300, 351, 355), (354, 350, 310, 312), (368, 366, 318, 319), (362, 360, 315, 316), (353, 368, 319, 311), (364, 362, 316, 317), (358, 356, 313, 314), (356, 354, 312, 313), (366, 364, 317, 318), (342, 340, 325, 326), (308, 307, 365, 367), (305, 304, 359, 361), (350, 353, 311, 310), (309, 308, 367, 369), (306, 305, 361, 363), (303, 302, 355, 357), (301, 309, 369, 352), (307, 306, 363, 365), (304, 303, 357, 359), (333, 348, 329, 321), (310, 311, 332, 331), (344, 342, 326, 327), (338, 336, 323, 324), (336, 334, 322, 323), (346, 344, 327, 328), (340, 338, 324, 325), (334, 330, 320, 322), (348, 346, 328, 329), (320, 321, 329, 328, 327, 326, 325, 324, 323, 322), (319, 318, 347, 349), (316, 315, 341, 343), (313, 312, 335, 337), (311, 319, 349, 332), (317, 316, 343, 345), (314, 313, 337, 339), (312, 310, 331, 335), (318, 317, 345, 347), (315, 314, 339, 341), (331, 332, 333, 330), (335, 331, 330, 334), (337, 335, 334, 336), (339, 337, 336, 338), (341, 339, 338, 340), (343, 341, 340, 342), (345, 343, 342, 344), (347, 345, 344, 346), (349, 347, 346, 348), (332, 349, 348, 333), (330, 333, 321, 320), (351, 352, 353, 350), (355, 351, 350, 354), (357, 355, 354, 356), (359, 357, 356, 358), (361, 359, 358, 360), (363, 361, 360, 362), (365, 363, 362, 364), (367, 365, 364, 366), (369, 367, 366, 368), (352, 369, 368, 353), (300, 301, 352, 351), (374, 373, 383, 384), (370, 371, 381, 380), (378, 377, 387, 388), (375, 374, 384, 385), (372, 370, 380, 382), (379, 378, 388, 389), (376, 375, 385, 386), (373, 372, 382, 383), (371, 379, 389, 381), (377, 376, 386, 387), (380, 381, 391, 390), (388, 387, 397, 398), (385, 384, 394, 395), (382, 380, 390, 392), (389, 388, 398, 399), (386, 385, 395, 396), (383, 382, 392, 393), (381, 389, 399, 391), (387, 386, 396, 397), (384, 383, 393, 394), (398, 397, 407, 408), (395, 394, 404, 405), (392, 390, 400, 402), (399, 398, 408, 409), (396, 395, 405, 406), (393, 392, 402, 403), (391, 399, 409, 401), (397, 396, 406, 407), (394, 393, 403, 404), (390, 391, 401, 400), (405, 404, 414, 415), (402, 400, 410, 412), (409, 408, 418, 419), (406, 405, 415, 416), (403, 402, 412, 413), (401, 409, 419, 411), (407, 406, 416, 417), (404, 403, 413, 414), (400, 401, 411, 410), (408, 407, 417, 418), (412, 410, 420, 422), (419, 418, 428, 429), (416, 415, 425, 426), (413, 412, 422, 423), (411, 419, 429, 421), (417, 416, 426, 427), (414, 413, 423, 424), (410, 411, 421, 420), (418, 417, 427, 428), (415, 414, 424, 425), (435, 445, 444, 434), (432, 442, 440, 430), (439, 449, 448, 438), (436, 446, 445, 435), (433, 443, 442, 432), (431, 441, 449, 439), (437, 447, 446, 436), (434, 444, 443, 433), (430, 440, 441, 431), (438, 448, 447, 437), (442, 452, 450, 440), (449, 459, 458, 448), (446, 456, 455, 445), (443, 453, 452, 442), (441, 451, 459, 449), (447, 457, 456, 446), (444, 454, 453, 443), (440, 450, 451, 441), (448, 458, 457, 447), (445, 455, 454, 444), (433, 432, 462, 463), (431, 439, 469, 461), (437, 436, 466, 467), (434, 433, 463, 464), (430, 431, 461, 460), (438, 437, 467, 468), (435, 434, 464, 465), (432, 430, 460, 462), (439, 438, 468, 469), (436, 435, 465, 466), (451, 450, 452, 453, 454, 455, 456, 457, 458, 459), (474, 473, 483, 484), (470, 471, 481, 480), (478, 477, 487, 488), (475, 474, 484, 485), (472, 470, 480, 482), (479, 478, 488, 489), (476, 475, 485, 486), (473, 472, 482, 483), (471, 479, 489, 481), (477, 476, 486, 487), (480, 481, 491, 490), (488, 487, 497, 498), (485, 484, 494, 495), (482, 480, 490, 492), (489, 488, 498, 499), (486, 485, 495, 496), (483, 482, 492, 493), (481, 489, 499, 491), (487, 486, 496, 497), (484, 483, 493, 494), (498, 497, 507, 508), (495, 494, 504, 505), (492, 490, 500, 502), (499, 498, 508, 509), (496, 495, 505, 506), (493, 492, 502, 503), (491, 499, 509, 501), (497, 496, 506, 507), (494, 493, 503, 504), (490, 491, 501, 500), (505, 504, 514, 515), (502, 500, 510, 512), (509, 508, 518, 519), (506, 505, 515, 516), (503, 502, 512, 513), (501, 509, 519, 511), (507, 506, 516, 517), (504, 503, 513, 514), (500, 501, 511, 510), (508, 507, 517, 518), (512, 510, 520, 522), (519, 518, 528, 529), (516, 515, 525, 526), (513, 512, 522, 523), (511, 519, 529, 521), (517, 516, 526, 527), (514, 513, 523, 524), (510, 511, 521, 520), (518, 517, 527, 528), (515, 514, 524, 525), (535, 545, 544, 534), (532, 542, 540, 530), (539, 549, 548, 538), (536, 546, 545, 535), (533, 543, 542, 532), (531, 541, 549, 539), (537, 547, 546, 536), (534, 544, 543, 533), (530, 540, 541, 531), (538, 548, 547, 537), (542, 552, 550, 540), (549, 559, 558, 548), (546, 556, 555, 545), (543, 553, 552, 542), (541, 551, 559, 549), (547, 557, 556, 546), (544, 554, 553, 543), (540, 550, 551, 541), (548, 558, 557, 547), (545, 555, 554, 544), (533, 532, 562, 563), (531, 539, 569, 561), (537, 536, 566, 567), (534, 533, 563, 564), (530, 531, 561, 560), (538, 537, 567, 568), (535, 534, 564, 565), (532, 530, 560, 562), (539, 538, 568, 569), (536, 535, 565, 566), (551, 550, 552, 553, 554, 555, 556, 557, 558, 559), (131, 139, 138, 137, 136, 135, 134, 133, 132, 130), (421, 429, 428, 427, 426, 425, 424, 423, 422, 420), (521, 529, 528, 527, 526, 525, 524, 523, 522, 520), (231, 239, 238, 237, 236, 235, 234, 233, 232, 230), (588, 585, 583, 587), (586, 581, 585, 588), (580, 586, 588, 584), (584, 588, 587, 582), (584, 582, 591, 593), (583, 585, 594, 592), (580, 584, 593, 589), (586, 580, 589, 595), (585, 581, 590, 594), (582, 587, 596, 591), (581, 586, 595, 590), (587, 583, 592, 596), (605, 602, 600, 604), (603, 598, 602, 605), (597, 603, 605, 601), (601, 605, 604, 599), (601, 599, 608, 610), (600, 602, 611, 609), (597, 601, 610, 606), (603, 597, 606, 612), (602, 598, 607, 611), (599, 604, 613, 608), (598, 603, 612, 607), (604, 600, 609, 613), (622, 619, 617, 621), (620, 615, 619, 622), (614, 620, 622, 618), (618, 622, 621, 616), (618, 616, 625, 627), (617, 619, 628, 626), (614, 618, 627, 623), (620, 614, 623, 629), (619, 615, 624, 628), (616, 621, 630, 625), (615, 620, 629, 624), (621, 617, 626, 630), (639, 636, 634, 638), (637, 632, 636, 639), (631, 637, 639, 635), (635, 639, 638, 633), (635, 633, 642, 644), (634, 636, 645, 643), (631, 635, 644, 640), (637, 631, 640, 646), (636, 632, 641, 645), (633, 638, 647, 642), (632, 637, 646, 641), (638, 634, 643, 647), (656, 653, 651, 655), (654, 649, 653, 656), (648, 654, 656, 652), (652, 656, 655, 650), (652, 650, 659, 661), (651, 653, 662, 660), (648, 652, 661, 657), (654, 648, 657, 663), (653, 649, 658, 662), (650, 655, 664, 659), (649, 654, 663, 658), (655, 651, 660, 664), (673, 670, 668, 672), (671, 666, 670, 673), (665, 671, 673, 669), (669, 673, 672, 667), (669, 667, 676, 678), (668, 670, 679, 677), (665, 669, 678, 674), (671, 665, 674, 680), (670, 666, 675, 679), (667, 672, 681, 676), (666, 671, 680, 675), (672, 668, 677, 681), (690, 687, 685, 689), (688, 683, 687, 690), (682, 688, 690, 686), (686, 690, 689, 684), (686, 684, 693, 695), (685, 687, 696, 694), (682, 686, 695, 691), (688, 682, 691, 697), (687, 683, 692, 696), (684, 689, 698, 693), (683, 688, 697, 692), (689, 685, 694, 698), (707, 704, 702, 706), (705, 700, 704, 707), (699, 705, 707, 703), (703, 707, 706, 701), (703, 701, 710, 712), (702, 704, 713, 711), (699, 703, 712, 708), (705, 699, 708, 714), (704, 700, 709, 713), (701, 706, 715, 710), (700, 705, 714, 709), (706, 702, 711, 715), (724, 721, 719, 723), (722, 717, 721, 724), (716, 722, 724, 720), (720, 724, 723, 718), (720, 718, 727, 729), (719, 721, 730, 728), (716, 720, 729, 725), (722, 716, 725, 731), (721, 717, 726, 730), (718, 723, 732, 727), (717, 722, 731, 726), (723, 719, 728, 732), (741, 738, 736, 740), (739, 734, 738, 741), (733, 739, 741, 737), (737, 741, 740, 735), (737, 735, 744, 746), (736, 738, 747, 745), (733, 737, 746, 742), (739, 733, 742, 748), (738, 734, 743, 747), (735, 740, 749, 744), (734, 739, 748, 743), (740, 736, 745, 749), (758, 755, 753, 757), (756, 751, 755, 758), (750, 756, 758, 754), (754, 758, 757, 752), (754, 752, 761, 763), (753, 755, 764, 762), (750, 754, 763, 759), (756, 750, 759, 765), (755, 751, 760, 764), (752, 757, 766, 761), (751, 756, 765, 760), (757, 753, 762, 766), (775, 772, 770, 774), (773, 768, 772, 775), (767, 773, 775, 771), (771, 775, 774, 769), (771, 769, 778, 780), (770, 772, 781, 779), (767, 771, 780, 776), (773, 767, 776, 782), (772, 768, 777, 781), (769, 774, 783, 778), (768, 773, 782, 777), (774, 770, 779, 783), (792, 789, 787, 791), (790, 785, 789, 792), (784, 790, 792, 788), (788, 792, 791, 786), (788, 786, 795, 797), (787, 789, 798, 796), (784, 788, 797, 793), (790, 784, 793, 799), (789, 785, 794, 798), (786, 791, 800, 795), (785, 790, 799, 794), (791, 787, 796, 800), (809, 806, 804, 808), (807, 802, 806, 809), (801, 807, 809, 805), (805, 809, 808, 803), (805, 803, 812, 814), (804, 806, 815, 813), (801, 805, 814, 810), (807, 801, 810, 816), (806, 802, 811, 815), (803, 808, 817, 812), (802, 807, 816, 811), (808, 804, 813, 817), (826, 823, 821, 825), (824, 819, 823, 826), (818, 824, 826, 822), (822, 826, 825, 820), (822, 820, 829, 831), (821, 823, 832, 830), (818, 822, 831, 827), (824, 818, 827, 833), (823, 819, 828, 832), (820, 825, 834, 829), (819, 824, 833, 828), (825, 821, 830, 834), (843, 840, 838, 842), (841, 836, 840, 843), (835, 841, 843, 839), (839, 843, 842, 837), (839, 837, 846, 848), (838, 840, 849, 847), (835, 839, 848, 844), (841, 835, 844, 850), (840, 836, 845, 849), (837, 842, 851, 846), (836, 841, 850, 845), (842, 838, 847, 851), (860, 857, 855, 859), (858, 853, 857, 860), (852, 858, 860, 856), (856, 860, 859, 854), (856, 854, 863, 865), (855, 857, 866, 864), (852, 856, 865, 861), (858, 852, 861, 867), (857, 853, 862, 866), (854, 859, 868, 863), (853, 858, 867, 862), (859, 855, 864, 868), (877, 874, 872, 876), (875, 870, 874, 877), (869, 875, 877, 873), (873, 877, 876, 871), (873, 871, 880, 882), (872, 874, 883, 881), (869, 873, 882, 878), (875, 869, 878, 884), (874, 870, 879, 883), (871, 876, 885, 880), (870, 875, 884, 879), (876, 872, 881, 885), (894, 891, 889, 893), (892, 887, 891, 894), (886, 892, 894, 890), (890, 894, 893, 888), (890, 888, 897, 899), (889, 891, 900, 898), (886, 890, 899, 895), (892, 886, 895, 901), (891, 887, 896, 900), (888, 893, 902, 897), (887, 892, 901, 896), (893, 889, 898, 902)])
me_cylinder_021.polygons.foreach_set('use_smooth', [True] * 718)
me_cylinder_021.polygons.foreach_set('material_index', [0, 0, 0, 0, 0, 0, 0, 0, 0, 0, 0, 0, 0, 0, 0, 0, 0, 0, 0, 0, 0, 0, 0, 0, 0, 0, 0, 0, 0, 0, 0, 0, 0, 0, 0, 0, 0, 0, 0, 0, 0, 0, 0, 0, 0, 0, 0, 0, 0, 0, 0, 0, 0, 0, 0, 0, 0, 0, 0, 0, 0, 0, 0, 0, 0, 0, 0, 0, 0, 0, 0, 0, 0, 0, 0, 0, 0, 0, 0, 0, 0, 0, 0, 0, 0, 0, 0, 0, 0, 0, 0, 0, 0, 0, 0, 0, 0, 0, 0, 0, 0, 0, 0, 0, 0, 0, 0, 0, 0, 0, 0, 0, 0, 0, 0, 0, 0, 0, 0, 0, 0, 0, 0, 0, 0, 0, 0, 0, 0, 0, 0, 0, 0, 0, 0, 0, 0, 0, 0, 0, 0, 0, 0, 0, 0, 0, 0, 0, 0, 0, 0, 0, 0, 0, 0, 0, 0, 0, 0, 0, 0, 0, 0, 0, 0, 0, 0, 0, 0, 0, 0, 0, 0, 0, 0, 0, 0, 0, 0, 0, 0, 0, 0, 0, 0, 0, 0, 0, 0, 0, 0, 0, 0, 0, 0, 0, 0, 0, 0, 0, 0, 0, 0, 0, 0, 0, 0, 0, 0, 0, 0, 0, 0, 0, 0, 0, 0, 0, 0, 0, 0, 0, 0, 0, 0, 0, 0, 0, 0, 0, 0, 0, 0, 0, 0, 0, 0, 0, 0, 0, 0, 0, 0, 0, 0, 0, 0, 0, 0, 0, 0, 0, 0, 0, 0, 0, 0, 0, 0, 0, 0, 0, 0, 0, 0, 0, 0, 0, 0, 0, 0, 0, 0, 0, 0, 0, 0, 0, 0, 0, 0, 0, 0, 0, 0, 0, 0, 0, 0, 0, 0, 0, 0, 0, 0, 0, 0, 0, 0, 0, 0, 0, 0, 0, 0, 0, 0, 0, 0, 0, 0, 0, 0, 0, 0, 0, 0, 0, 0, 0, 0, 0, 0, 0, 0, 0, 0, 0, 0, 0, 0, 0, 0, 0, 0, 0, 0, 0, 0, 0, 0, 0, 0, 0, 0, 0, 0, 0, 0, 0, 0, 0, 0, 0, 0, 0, 0, 0, 0, 0, 0, 0, 0, 0, 0, 0, 0, 0, 0, 0, 0, 0, 0, 0, 0, 0, 0, 0, 0, 0, 0, 0, 0, 0, 0, 0, 0, 0, 0, 0, 0, 0, 0, 0, 0, 0, 0, 0, 0, 0, 0, 0, 0, 0, 0, 0, 0, 0, 0, 0, 0, 0, 0, 0, 0, 0, 0, 0, 0, 0, 0, 0, 0, 0, 0, 0, 0, 0, 0, 0, 0, 0, 0, 0, 0, 0, 0, 0, 0, 0, 0, 0, 0, 0, 0, 0, 0, 0, 0, 0, 0, 0, 0, 0, 0, 0, 0, 0, 0, 0, 0, 0, 0, 0, 0, 0, 0, 0, 0, 0, 0, 0, 0, 0, 0, 0, 0, 0, 0, 0, 0, 0, 0, 0, 0, 0, 0, 0, 0, 0, 1, 1, 1, 1, 1, 1, 1, 1, 1, 1, 1, 1, 1, 1, 1, 1, 1, 1, 1, 1, 1, 1, 1, 1, 1, 1, 1, 1, 1, 1, 1, 1, 1, 1, 1, 1, 1, 1, 1, 1, 1, 1, 1, 1, 1, 1, 1, 1, 1, 1, 1, 1, 1, 1, 1, 1, 1, 1, 1, 1, 1, 1, 1, 1, 1, 1, 1, 1, 1, 1, 1, 1, 1, 1, 1, 1, 1, 1, 1, 1, 1, 1, 1, 1, 1, 1, 1, 1, 1, 1, 1, 1, 1, 1, 1, 1, 1, 1, 1, 1, 1, 1, 1, 1, 1, 1, 1, 1, 1, 1, 1, 1, 1, 1, 1, 1, 1, 1, 1, 1, 1, 1, 1, 1, 1, 1, 1, 1, 1, 1, 1, 1, 1, 1, 1, 1, 1, 1, 1, 1, 1, 1, 1, 1, 1, 1, 1, 1, 1, 1, 1, 1, 1, 1, 1, 1, 1, 1, 1, 1, 1, 1, 1, 1, 1, 1, 1, 1, 1, 1, 1, 1, 1, 1, 1, 1, 1, 1, 1, 1, 1, 1, 1, 1, 1, 1, 1, 1, 1, 1, 1, 1, 1, 1, 1, 1, 1, 1, 1, 1, 1, 1, 1, 1, 1, 1, 1, 1, 1, 1, 1, 1, 1, 1, 1, 1, 1, 1, 1, 1, 1, 1, 1, 1, 1, 1, 1, 1])
_uv = me_cylinder_021.uv_layers.new(name='UVMap')
_uv.uv.foreach_set('vector', [0.4153, 0.7576, 0.4596, 0.7469, 0.4111, 1.17, 0.3738, 1.161, 0.4248, 1.548, 0.4606, 1.555, 0.4202, 1.701, 0.3945, 1.696, 0.1003, 0.7249, 0.147, 0.7289, 0.1649, 1.135, 0.1286, 1.152, 0.2353, 0.7608, 0.28, 0.7741, 0.2732, 1.13, 0.2385, 1.124, 0.3714, 0.7697, 0.4153, 0.7576, 0.3738, 1.161, 0.3395, 1.149, 0.5045, 0.7409, 0.5508, 0.742, 0.4914, 1.163, 0.4513, 1.171, 0.1921, 0.7423, 0.2353, 0.7608, 0.2385, 1.124, 0.2017, 1.124, 0.3263, 0.7771, 0.3714, 0.7697, 0.3395, 1.149, 0.3064, 1.139, 0.4596, 0.7469, 0.5045, 0.7409, 0.4513, 1.171, 0.4111, 1.17, 0.147, 0.7289, 0.1921, 0.7423, 0.2017, 1.124, 0.1649, 1.135, 0.28, 0.7741, 0.3263, 0.7771, 0.3064, 1.139, 0.2732, 1.13, 0.2017, 1.124, 0.2385, 1.124, 0.234, 1.374, 0.2012, 1.376, 0.1986, 1.539, 0.229, 1.54, 0.2302, 1.683, 0.2029, 1.683, 0.2887, 1.538, 0.3206, 1.536, 0.3147, 1.679, 0.2864, 1.681, 0.3892, 1.542, 0.4248, 1.548, 0.3945, 1.696, 0.3686, 1.689, 0.2586, 1.539, 0.2887, 1.538, 0.2864, 1.681, 0.2583, 1.683, 0.3545, 1.538, 0.3892, 1.542, 0.3686, 1.689, 0.3421, 1.682, 0.1314, 1.538, 0.1665, 1.538, 0.1764, 1.683, 0.1505, 1.685, 0.1665, 1.538, 0.1986, 1.539, 0.2029, 1.683, 0.1764, 1.683, 0.3206, 1.536, 0.3545, 1.538, 0.3421, 1.682, 0.3147, 1.679, 0.337, 2.039, 0.3589, 2.04, 0.3004, 2.261, 0.2886, 2.259, 0.3395, 1.149, 0.3738, 1.161, 0.3697, 1.375, 0.3344, 1.371, 0.4513, 1.171, 0.4914, 1.163, 0.4705, 1.394, 0.4378, 1.389, 0.229, 1.54, 0.2586, 1.539, 0.2583, 1.683, 0.2302, 1.683, 0.3064, 1.139, 0.3395, 1.149, 0.3344, 1.371, 0.2996, 1.371, 0.4111, 1.17, 0.4513, 1.171, 0.4378, 1.389, 0.404, 1.383, 0.1649, 1.135, 0.2017, 1.124, 0.2012, 1.376, 0.1688, 1.378, 0.2732, 1.13, 0.3064, 1.139, 0.2996, 1.371, 0.2665, 1.372, 0.3738, 1.161, 0.4111, 1.17, 0.404, 1.383, 0.3697, 1.375, 0.1286, 1.152, 0.1649, 1.135, 0.1688, 1.378, 0.1366, 1.379, 0.2491, 2.056, 0.2724, 2.054, 0.2566, 2.247, 0.2453, 2.244, 0.2302, 1.683, 0.2583, 1.683, 0.2525, 1.937, 0.2247, 1.939, 0.3155, 2.042, 0.337, 2.039, 0.2886, 2.259, 0.2776, 2.255, 0.1619, 2.034, 0.1835, 2.037, 0.2111, 2.25, 0.2003, 2.256, 0.1835, 2.037, 0.2043, 2.044, 0.222, 2.246, 0.2111, 2.25, 0.2943, 2.048, 0.3155, 2.042, 0.2776, 2.255, 0.2673, 2.251, 0.3589, 2.04, 0.3798, 2.047, 0.3125, 2.262, 0.3004, 2.261, 0.2043, 2.044, 0.2258, 2.052, 0.2335, 2.244, 0.222, 2.246, 0.2724, 2.054, 0.2943, 2.048, 0.2673, 2.251, 0.2566, 2.247, 1.559, 0.9851, 1.549, 0.9881, 1.54, 0.9848, 1.534, 0.977, 1.534, 0.9676, 1.54, 0.9597, 1.549, 0.9565, 1.559, 0.9594, 1.564, 0.9674, 1.564, 0.9772, 0.2864, 1.681, 0.3147, 1.679, 0.3045, 1.933, 0.2791, 1.935, 0.3686, 1.689, 0.3945, 1.696, 0.3752, 1.943, 0.3526, 1.938, 0.1764, 1.683, 0.2029, 1.683, 0.197, 1.939, 0.1708, 1.939, 0.2583, 1.683, 0.2864, 1.681, 0.2791, 1.935, 0.2525, 1.937, 0.3421, 1.682, 0.3686, 1.689, 0.3526, 1.938, 0.3293, 1.934, 0.1505, 1.685, 0.1764, 1.683, 0.1708, 1.939, 0.1462, 1.938, 0.2029, 1.683, 0.2302, 1.683, 0.2247, 1.939, 0.197, 1.939, 0.3147, 1.679, 0.3421, 1.682, 0.3293, 1.934, 0.3045, 1.933, 0.3945, 1.696, 0.4202, 1.701, 0.3984, 1.948, 0.3752, 1.943, 0.2247, 1.939, 0.2525, 1.937, 0.2491, 2.056, 0.2258, 2.052, 0.197, 1.939, 0.2247, 1.939, 0.2258, 2.052, 0.2043, 2.044, 0.1708, 1.939, 0.197, 1.939, 0.2043, 2.044, 0.1835, 2.037, 0.1462, 1.938, 0.1708, 1.939, 0.1835, 2.037, 0.1619, 2.034, 0.3752, 1.943, 0.3984, 1.948, 0.3798, 2.047, 0.3589, 2.04, 0.3526, 1.938, 0.3752, 1.943, 0.3589, 2.04, 0.337, 2.039, 0.3293, 1.934, 0.3526, 1.938, 0.337, 2.039, 0.3155, 2.042, 0.3045, 1.933, 0.3293, 1.934, 0.3155, 2.042, 0.2943, 2.048, 0.2791, 1.935, 0.3045, 1.933, 0.2943, 2.048, 0.2724, 2.054, 0.2525, 1.937, 0.2791, 1.935, 0.2724, 2.054, 0.2491, 2.056, 0.2258, 2.052, 0.2491, 2.056, 0.2453, 2.244, 0.2335, 2.244, 0.234, 1.374, 0.2665, 1.372, 0.2586, 1.539, 0.229, 1.54, 0.2012, 1.376, 0.234, 1.374, 0.229, 1.54, 0.1986, 1.539, 0.1688, 1.378, 0.2012, 1.376, 0.1986, 1.539, 0.1665, 1.538, 0.1366, 1.379, 0.1688, 1.378, 0.1665, 1.538, 0.1314, 1.538, 0.4378, 1.389, 0.4705, 1.394, 0.4606, 1.555, 0.4248, 1.548, 0.404, 1.383, 0.4378, 1.389, 0.4248, 1.548, 0.3892, 1.542, 0.3697, 1.375, 0.404, 1.383, 0.3892, 1.542, 0.3545, 1.538, 0.3344, 1.371, 0.3697, 1.375, 0.3545, 1.538, 0.3206, 1.536, 0.2996, 1.371, 0.3344, 1.371, 0.3206, 1.536, 0.2887, 1.538, 0.2665, 1.372, 0.2996, 1.371, 0.2887, 1.538, 0.2586, 1.539, 0.2385, 1.124, 0.2732, 1.13, 0.2665, 1.372, 0.234, 1.374, 1.057, 0.3323, 1.084, 0.3358, 1.089, 0.534, 1.069, 0.5353, 1.133, 0.3422, 1.157, 0.3414, 1.153, 0.5286, 1.131, 0.5305, 1.207, 0.3332, 1.233, 0.3311, 1.219, 0.5321, 1.198, 0.5283, 1.029, 0.3311, 1.057, 0.3323, 1.069, 0.5353, 1.05, 0.5359, 1.109, 0.3398, 1.133, 0.3422, 1.131, 0.5305, 1.109, 0.5322, 1.181, 0.3382, 1.207, 0.3332, 1.198, 0.5283, 1.176, 0.5278, 1.261, 0.3331, 1.289, 0.338, 1.256, 0.5423, 1.238, 0.5375, 1.084, 0.3358, 1.109, 0.3398, 1.109, 0.5322, 1.089, 0.534, 1.157, 0.3414, 1.181, 0.3382, 1.176, 0.5278, 1.153, 0.5286, 1.233, 0.3311, 1.261, 0.3331, 1.238, 0.5375, 1.219, 0.5321, 1.131, 0.5305, 1.153, 0.5286, 1.149, 0.6854, 1.133, 0.6881, 1.198, 0.5283, 1.219, 0.5321, 1.197, 0.6957, 1.181, 0.689, 1.05, 0.5359, 1.069, 0.5353, 1.085, 0.702, 1.068, 0.7032, 1.109, 0.5322, 1.131, 0.5305, 1.133, 0.6881, 1.118, 0.6926, 1.176, 0.5278, 1.198, 0.5283, 1.181, 0.689, 1.165, 0.6857, 1.238, 0.5375, 1.256, 0.5423, 1.229, 0.708, 1.213, 0.7033, 1.089, 0.534, 1.109, 0.5322, 1.118, 0.6926, 1.102, 0.6979, 1.153, 0.5286, 1.176, 0.5278, 1.165, 0.6857, 1.149, 0.6854, 1.219, 0.5321, 1.238, 0.5375, 1.213, 0.7033, 1.197, 0.6957, 1.069, 0.5353, 1.089, 0.534, 1.102, 0.6979, 1.085, 0.702, 1.181, 0.689, 1.197, 0.6957, 1.19, 0.8739, 1.176, 0.8649, 1.068, 0.7032, 1.085, 0.702, 1.084, 0.8826, 1.068, 0.8845, 1.118, 0.6926, 1.133, 0.6881, 1.129, 0.862, 1.114, 0.8685, 1.165, 0.6857, 1.181, 0.689, 1.176, 0.8649, 1.16, 0.8598, 1.213, 0.7033, 1.229, 0.708, 1.22, 0.8882, 1.204, 0.883, 1.102, 0.6979, 1.118, 0.6926, 1.114, 0.8685, 1.1, 0.8764, 1.149, 0.6854, 1.165, 0.6857, 1.16, 0.8598, 1.144, 0.8587, 1.197, 0.6957, 1.213, 0.7033, 1.204, 0.883, 1.19, 0.8739, 1.085, 0.702, 1.102, 0.6979, 1.1, 0.8764, 1.084, 0.8826, 1.133, 0.6881, 1.149, 0.6854, 1.144, 0.8587, 1.129, 0.862, 1.068, 0.8845, 1.084, 0.8826, 1.094, 1.056, 1.082, 1.054, 1.114, 0.8685, 1.129, 0.862, 1.127, 1.071, 1.116, 1.067, 1.16, 0.8598, 1.176, 0.8649, 1.161, 1.065, 1.15, 1.07, 1.204, 0.883, 1.22, 0.8882, 1.197, 1.057, 1.185, 1.056, 1.1, 0.8764, 1.114, 0.8685, 1.116, 1.067, 1.106, 1.061, 1.144, 0.8587, 1.16, 0.8598, 1.15, 1.07, 1.139, 1.072, 1.19, 0.8739, 1.204, 0.883, 1.185, 1.056, 1.172, 1.059, 1.084, 0.8826, 1.1, 0.8764, 1.106, 1.061, 1.094, 1.056, 1.129, 0.862, 1.144, 0.8587, 1.139, 1.072, 1.127, 1.071, 1.176, 0.8649, 1.19, 0.8739, 1.172, 1.059, 1.161, 1.065, 1.116, 1.067, 1.127, 1.071, 1.125, 1.194, 1.115, 1.19, 1.15, 1.07, 1.161, 1.065, 1.155, 1.188, 1.146, 1.193, 1.185, 1.056, 1.197, 1.057, 1.186, 1.18, 1.175, 1.18, 1.106, 1.061, 1.116, 1.067, 1.115, 1.19, 1.106, 1.184, 1.139, 1.072, 1.15, 1.07, 1.146, 1.193, 1.136, 1.195, 1.172, 1.059, 1.185, 1.056, 1.175, 1.18, 1.165, 1.183, 1.094, 1.056, 1.106, 1.061, 1.106, 1.184, 1.097, 1.18, 1.127, 1.071, 1.139, 1.072, 1.136, 1.195, 1.125, 1.194, 1.161, 1.065, 1.172, 1.059, 1.165, 1.183, 1.155, 1.188, 1.082, 1.054, 1.094, 1.056, 1.097, 1.18, 1.087, 1.178, 1.488, 1.161, 1.421, 1.157, 1.419, 1.146, 1.488, 1.149, 1.486, 1.125, 1.411, 1.124, 1.407, 1.113, 1.486, 1.114, 1.489, 1.092, 1.41, 1.091, 1.415, 1.081, 1.491, 1.08, 1.491, 1.056, 1.423, 1.058, 1.423, 1.046, 1.49, 1.044, 1.487, 1.137, 1.415, 1.134, 1.411, 1.124, 1.486, 1.125, 1.487, 1.103, 1.407, 1.102, 1.41, 1.091, 1.489, 1.092, 1.492, 1.068, 1.42, 1.07, 1.423, 1.058, 1.491, 1.056, 1.488, 1.149, 1.419, 1.146, 1.415, 1.134, 1.487, 1.137, 1.486, 1.114, 1.407, 1.113, 1.407, 1.102, 1.487, 1.103, 1.491, 1.08, 1.415, 1.081, 1.42, 1.07, 1.492, 1.068, 1.411, 1.124, 1.293, 1.119, 1.29, 1.11, 1.407, 1.113, 1.41, 1.091, 1.292, 1.09, 1.297, 1.081, 1.415, 1.081, 1.423, 1.058, 1.305, 1.063, 1.305, 1.053, 1.423, 1.046, 1.415, 1.134, 1.298, 1.128, 1.293, 1.119, 1.411, 1.124, 1.407, 1.102, 1.289, 1.1, 1.292, 1.09, 1.41, 1.091, 1.42, 1.07, 1.302, 1.072, 1.305, 1.063, 1.423, 1.058, 1.419, 1.146, 1.302, 1.137, 1.298, 1.128, 1.415, 1.134, 1.407, 1.113, 1.29, 1.11, 1.289, 1.1, 1.407, 1.102, 1.415, 1.081, 1.297, 1.081, 1.302, 1.072, 1.42, 1.07, 1.421, 1.157, 1.303, 1.147, 1.302, 1.137, 1.419, 1.146, 1.487, 1.137, 1.486, 1.125, 1.604, 1.129, 1.601, 1.141, 1.487, 1.103, 1.489, 1.092, 1.609, 1.093, 1.608, 1.105, 1.492, 1.068, 1.491, 1.056, 1.602, 1.056, 1.606, 1.068, 1.488, 1.149, 1.487, 1.137, 1.601, 1.141, 1.599, 1.153, 1.486, 1.114, 1.487, 1.103, 1.608, 1.105, 1.606, 1.117, 1.491, 1.08, 1.492, 1.068, 1.606, 1.068, 1.608, 1.08, 1.488, 1.161, 1.488, 1.149, 1.599, 1.153, 1.598, 1.165, 1.486, 1.125, 1.486, 1.114, 1.606, 1.117, 1.604, 1.129, 1.489, 1.092, 1.491, 1.08, 1.608, 1.08, 1.609, 1.093, 1.491, 1.056, 1.49, 1.044, 1.601, 1.044, 1.602, 1.056, 1.507, 0.9304, 1.514, 0.9248, 1.524, 0.9248, 1.532, 0.9307, 1.536, 0.9402, 1.532, 0.9498, 1.524, 0.9556, 1.514, 0.9556, 1.506, 0.9494, 1.503, 0.9396, 1.795, 0.5253, 1.82, 0.5285, 1.825, 0.7151, 1.807, 0.7163, 1.867, 0.5345, 1.889, 0.5338, 1.886, 0.7101, 1.864, 0.7118, 1.936, 0.526, 1.961, 0.5241, 1.947, 0.7133, 1.928, 0.7097, 1.769, 0.5241, 1.795, 0.5253, 1.807, 0.7163, 1.789, 0.7169, 1.844, 0.5323, 1.867, 0.5345, 1.864, 0.7118, 1.844, 0.7134, 1.912, 0.5308, 1.936, 0.526, 1.928, 0.7097, 1.907, 0.7093, 1.987, 0.526, 2.013, 0.5306, 1.983, 0.7229, 1.965, 0.7184, 1.82, 0.5285, 1.844, 0.5323, 1.844, 0.7134, 1.825, 0.7151, 1.889, 0.5338, 1.912, 0.5308, 1.907, 0.7093, 1.886, 0.7101, 1.961, 0.5241, 1.987, 0.526, 1.965, 0.7184, 1.947, 0.7133, 1.864, 0.7118, 1.886, 0.7101, 1.882, 0.8576, 1.867, 0.8601, 1.928, 0.7097, 1.947, 0.7133, 1.927, 0.8673, 1.912, 0.8609, 1.789, 0.7169, 1.807, 0.7163, 1.822, 0.8733, 1.805, 0.8743, 1.844, 0.7134, 1.864, 0.7118, 1.867, 0.8601, 1.852, 0.8644, 1.907, 0.7093, 1.928, 0.7097, 1.912, 0.8609, 1.897, 0.8579, 1.965, 0.7184, 1.983, 0.7229, 1.957, 0.8789, 1.942, 0.8745, 1.825, 0.7151, 1.844, 0.7134, 1.852, 0.8644, 1.837, 0.8694, 1.886, 0.7101, 1.907, 0.7093, 1.897, 0.8579, 1.882, 0.8576, 1.947, 0.7133, 1.965, 0.7184, 1.942, 0.8745, 1.927, 0.8673, 1.807, 0.7163, 1.825, 0.7151, 1.837, 0.8694, 1.822, 0.8733, 1.912, 0.8609, 1.927, 0.8673, 1.92, 1.035, 1.907, 1.027, 1.805, 0.8743, 1.822, 0.8733, 1.821, 1.043, 1.805, 1.045, 1.852, 0.8644, 1.867, 0.8601, 1.863, 1.024, 1.849, 1.03, 1.897, 0.8579, 1.912, 0.8609, 1.907, 1.027, 1.892, 1.022, 1.942, 0.8745, 1.957, 0.8789, 1.948, 1.048, 1.934, 1.044, 1.837, 0.8694, 1.852, 0.8644, 1.849, 1.03, 1.835, 1.037, 1.882, 0.8576, 1.897, 0.8579, 1.892, 1.022, 1.877, 1.021, 1.927, 0.8673, 1.942, 0.8745, 1.934, 1.044, 1.92, 1.035, 1.822, 0.8733, 1.837, 0.8694, 1.835, 1.037, 1.821, 1.043, 1.867, 0.8601, 1.882, 0.8576, 1.877, 1.021, 1.863, 1.024, 1.805, 1.045, 1.821, 1.043, 1.83, 1.206, 1.818, 1.204, 1.849, 1.03, 1.863, 1.024, 1.861, 1.221, 1.851, 1.217, 1.892, 1.022, 1.907, 1.027, 1.893, 1.215, 1.883, 1.22, 1.934, 1.044, 1.948, 1.048, 1.927, 1.207, 1.915, 1.207, 1.835, 1.037, 1.849, 1.03, 1.851, 1.217, 1.841, 1.211, 1.877, 1.021, 1.892, 1.022, 1.883, 1.22, 1.872, 1.222, 1.92, 1.035, 1.934, 1.044, 1.915, 1.207, 1.904, 1.21, 1.821, 1.043, 1.835, 1.037, 1.841, 1.211, 1.83, 1.206, 1.863, 1.024, 1.877, 1.021, 1.872, 1.222, 1.861, 1.221, 1.907, 1.027, 1.92, 1.035, 1.904, 1.21, 1.893, 1.215, 1.851, 1.217, 1.861, 1.221, 1.859, 1.336, 1.85, 1.332, 1.883, 1.22, 1.893, 1.215, 1.888, 1.33, 1.879, 1.335, 1.915, 1.207, 1.927, 1.207, 1.916, 1.323, 1.906, 1.323, 1.841, 1.211, 1.851, 1.217, 1.85, 1.332, 1.841, 1.327, 1.872, 1.222, 1.883, 1.22, 1.879, 1.335, 1.869, 1.337, 1.904, 1.21, 1.915, 1.207, 1.906, 1.323, 1.897, 1.326, 1.83, 1.206, 1.841, 1.211, 1.841, 1.327, 1.833, 1.323, 1.861, 1.221, 1.872, 1.222, 1.869, 1.337, 1.859, 1.336, 1.893, 1.215, 1.904, 1.21, 1.897, 1.326, 1.888, 1.33, 1.818, 1.204, 1.83, 1.206, 1.833, 1.323, 1.823, 1.321, 1.514, 0.6237, 1.515, 0.683, 1.505, 0.6856, 1.503, 0.625, 1.586, 0.6274, 1.584, 0.6947, 1.574, 0.6973, 1.576, 0.6273, 1.556, 0.625, 1.555, 0.6952, 1.546, 0.6907, 1.546, 0.6232, 1.525, 0.6229, 1.526, 0.6834, 1.515, 0.683, 1.514, 0.6237, 1.596, 0.6269, 1.593, 0.6907, 1.584, 0.6947, 1.586, 0.6274, 1.566, 0.6263, 1.564, 0.6975, 1.555, 0.6952, 1.556, 0.625, 1.535, 0.6224, 1.536, 0.6862, 1.526, 0.6834, 1.525, 0.6229, 1.607, 0.6262, 1.603, 0.6871, 1.593, 0.6907, 1.596, 0.6269, 1.576, 0.6273, 1.574, 0.6973, 1.564, 0.6975, 1.566, 0.6263, 1.546, 0.6232, 1.546, 0.6907, 1.536, 0.6862, 1.535, 0.6224, 1.584, 0.6947, 1.578, 0.7984, 1.57, 0.8013, 1.574, 0.6973, 1.555, 0.6952, 1.553, 0.7995, 1.545, 0.795, 1.546, 0.6907, 1.526, 0.6834, 1.529, 0.7878, 1.52, 0.7874, 1.515, 0.683, 1.593, 0.6907, 1.586, 0.7943, 1.578, 0.7984, 1.584, 0.6947, 1.564, 0.6975, 1.561, 0.8017, 1.553, 0.7995, 1.555, 0.6952, 1.536, 0.6862, 1.537, 0.7905, 1.529, 0.7878, 1.526, 0.6834, 1.603, 0.6871, 1.595, 0.791, 1.586, 0.7943, 1.593, 0.6907, 1.574, 0.6973, 1.57, 0.8013, 1.561, 0.8017, 1.564, 0.6975, 1.546, 0.6907, 1.545, 0.795, 1.537, 0.7905, 1.536, 0.6862, 1.515, 0.683, 1.52, 0.7874, 1.511, 0.7898, 1.505, 0.6856, 1.596, 0.6269, 1.586, 0.6274, 1.588, 0.5236, 1.599, 0.5261, 1.566, 0.6263, 1.556, 0.625, 1.557, 0.5188, 1.568, 0.5194, 1.535, 0.6224, 1.525, 0.6229, 1.524, 0.5247, 1.535, 0.5218, 1.607, 0.6262, 1.596, 0.6269, 1.599, 0.5261, 1.61, 0.5279, 1.576, 0.6273, 1.566, 0.6263, 1.568, 0.5194, 1.578, 0.5212, 1.546, 0.6232, 1.535, 0.6224, 1.535, 0.5218, 1.546, 0.5194, 1.514, 0.6237, 1.503, 0.625, 1.503, 0.5265, 1.514, 0.5264, 1.586, 0.6274, 1.576, 0.6273, 1.578, 0.5212, 1.588, 0.5236, 1.556, 0.625, 1.546, 0.6232, 1.546, 0.5194, 1.557, 0.5188, 1.525, 0.6229, 1.514, 0.6237, 1.514, 0.5264, 1.524, 0.5247, 1.562, 0.8929, 1.567, 0.8999, 1.567, 0.9086, 1.562, 0.9158, 1.553, 0.9186, 1.545, 0.9158, 1.54, 0.9086, 1.54, 0.8996, 1.545, 0.8923, 1.554, 0.8899, 0.2974, 0.06475, 0.3442, 0.06457, 0.3421, 0.2685, 0.2946, 0.2698, 0.1481, 0.0815, 0.1986, 0.0757, 0.2038, 0.2429, 0.1588, 0.2259, 0.4889, 0.08594, 0.5361, 0.09361, 0.5309, 0.225, 0.4828, 0.2293, 0.3442, 0.06457, 0.392, 0.0691, 0.3889, 0.2571, 0.3421, 0.2685, 0.1986, 0.0757, 0.2494, 0.06897, 0.2484, 0.2602, 0.2038, 0.2429, 0.5361, 0.09361, 0.5825, 0.09904, 0.5775, 0.2303, 0.5309, 0.225, 0.392, 0.0691, 0.4406, 0.07712, 0.4353, 0.2416, 0.3889, 0.2571, 0.2494, 0.06897, 0.2974, 0.06475, 0.2946, 0.2698, 0.2484, 0.2602, 0.1003, 0.08461, 0.1481, 0.0815, 0.1588, 0.2259, 0.1128, 0.2158, 0.4406, 0.07712, 0.4889, 0.08594, 0.4828, 0.2293, 0.4353, 0.2416, 0.2946, 0.2698, 0.3421, 0.2685, 0.3263, 0.7771, 0.28, 0.7741, 0.1588, 0.2259, 0.2038, 0.2429, 0.1921, 0.7423, 0.147, 0.7289, 0.4828, 0.2293, 0.5309, 0.225, 0.5045, 0.7409, 0.4596, 0.7469, 0.3421, 0.2685, 0.3889, 0.2571, 0.3714, 0.7697, 0.3263, 0.7771, 0.2038, 0.2429, 0.2484, 0.2602, 0.2353, 0.7608, 0.1921, 0.7423, 0.5309, 0.225, 0.5775, 0.2303, 0.5508, 0.742, 0.5045, 0.7409, 0.3889, 0.2571, 0.4353, 0.2416, 0.4153, 0.7576, 0.3714, 0.7697, 0.2484, 0.2602, 0.2946, 0.2698, 0.28, 0.7741, 0.2353, 0.7608, 0.1128, 0.2158, 0.1588, 0.2259, 0.147, 0.7289, 0.1003, 0.7249, 0.4353, 0.2416, 0.4828, 0.2293, 0.4596, 0.7469, 0.4153, 0.7576, 1.04, 0.1149, 1.03, 0.08294, 1.211, 0.09422, 1.205, 0.1242, 1.662, 0.09337, 1.663, 0.06747, 1.772, 0.09095, 1.769, 0.1097, 1.032, 0.3303, 1.043, 0.2977, 1.193, 0.3018, 1.204, 0.3303, 1.071, 0.2359, 1.076, 0.2036, 1.188, 0.2128, 1.184, 0.2427, 1.055, 0.1438, 1.04, 0.1149, 1.205, 0.1242, 1.199, 0.1538, 1.029, 0.04945, 1.037, 0.01717, 1.206, 0.03422, 1.211, 0.06382, 1.058, 0.2668, 1.071, 0.2359, 1.184, 0.2427, 1.185, 0.2727, 1.069, 0.1724, 1.055, 0.1438, 1.199, 0.1538, 1.193, 0.1832, 1.03, 0.08294, 1.029, 0.04945, 1.211, 0.06382, 1.211, 0.09422, 1.043, 0.2977, 1.058, 0.2668, 1.185, 0.2727, 1.193, 0.3018, 1.076, 0.2036, 1.069, 0.1724, 1.193, 0.1832, 1.188, 0.2128, 1.185, 0.2727, 1.184, 0.2427, 1.441, 0.2371, 1.443, 0.2628, 1.654, 0.2558, 1.654, 0.2325, 1.763, 0.2291, 1.763, 0.249, 1.655, 0.1882, 1.656, 0.1657, 1.758, 0.1677, 1.76, 0.1883, 1.661, 0.1185, 1.662, 0.09337, 1.769, 0.1097, 1.765, 0.1286, 1.654, 0.2102, 1.655, 0.1882, 1.76, 0.1883, 1.762, 0.2087, 1.658, 0.1425, 1.661, 0.1185, 1.765, 0.1286, 1.761, 0.1478, 1.66, 0.3056, 1.656, 0.2804, 1.764, 0.2682, 1.767, 0.2869, 1.656, 0.2804, 1.654, 0.2558, 1.763, 0.249, 1.764, 0.2682, 1.656, 0.1657, 1.658, 0.1425, 1.761, 0.1478, 1.758, 0.1677, 2.018, 0.1435, 2.019, 0.1276, 2.18, 0.1649, 2.179, 0.1735, 1.199, 0.1538, 1.205, 0.1242, 1.446, 0.1298, 1.442, 0.1568, 1.211, 0.06382, 1.206, 0.03422, 1.453, 0.05493, 1.453, 0.07919, 1.654, 0.2325, 1.654, 0.2102, 1.762, 0.2087, 1.763, 0.2291, 1.193, 0.1832, 1.199, 0.1538, 1.442, 0.1568, 1.44, 0.1844, 1.211, 0.09422, 1.211, 0.06382, 1.453, 0.07919, 1.451, 0.1042, 1.193, 0.3018, 1.185, 0.2727, 1.443, 0.2628, 1.447, 0.2875, 1.188, 0.2128, 1.193, 0.1832, 1.44, 0.1844, 1.44, 0.2111, 1.205, 0.1242, 1.211, 0.09422, 1.451, 0.1042, 1.446, 0.1298, 1.204, 0.3303, 1.193, 0.3018, 1.447, 0.2875, 1.452, 0.3112, 2.033, 0.2067, 2.031, 0.1899, 2.171, 0.1969, 2.169, 0.2052, 1.763, 0.2291, 1.762, 0.2087, 1.947, 0.207, 1.949, 0.227, 2.021, 0.1589, 2.018, 0.1435, 2.179, 0.1735, 2.176, 0.1815, 2.019, 0.2703, 2.021, 0.2546, 2.174, 0.2298, 2.178, 0.2375, 2.021, 0.2546, 2.025, 0.2394, 2.171, 0.222, 2.174, 0.2298, 2.026, 0.1741, 2.021, 0.1589, 2.176, 0.1815, 2.173, 0.1891, 2.019, 0.1276, 2.023, 0.1123, 2.181, 0.1561, 2.18, 0.1649, 2.025, 0.2394, 2.03, 0.2237, 2.169, 0.2137, 2.171, 0.222, 2.031, 0.1899, 2.026, 0.1741, 2.173, 0.1891, 2.171, 0.1969, 1.564, 1.009, 1.561, 1.001, 1.564, 0.9934, 1.57, 0.9889, 1.578, 0.9889, 1.584, 0.9934, 1.587, 1.001, 1.585, 1.009, 1.578, 1.013, 1.57, 1.013, 1.76, 0.1883, 1.758, 0.1677, 1.943, 0.1694, 1.945, 0.1877, 1.765, 0.1286, 1.769, 0.1097, 1.948, 0.1179, 1.945, 0.1344, 1.764, 0.2682, 1.763, 0.249, 1.95, 0.247, 1.95, 0.266, 1.762, 0.2087, 1.76, 0.1883, 1.945, 0.1877, 1.947, 0.207, 1.761, 0.1478, 1.765, 0.1286, 1.945, 0.1344, 1.943, 0.1514, 1.767, 0.2869, 1.764, 0.2682, 1.95, 0.266, 1.95, 0.2838, 1.763, 0.249, 1.763, 0.2291, 1.949, 0.227, 1.95, 0.247, 1.758, 0.1677, 1.761, 0.1478, 1.943, 0.1514, 1.943, 0.1694, 1.769, 0.1097, 1.772, 0.09095, 1.951, 0.1011, 1.948, 0.1179, 1.949, 0.227, 1.947, 0.207, 2.033, 0.2067, 2.03, 0.2237, 1.95, 0.247, 1.949, 0.227, 2.03, 0.2237, 2.025, 0.2394, 1.95, 0.266, 1.95, 0.247, 2.025, 0.2394, 2.021, 0.2546, 1.95, 0.2838, 1.95, 0.266, 2.021, 0.2546, 2.019, 0.2703, 1.948, 0.1179, 1.951, 0.1011, 2.023, 0.1123, 2.019, 0.1276, 1.945, 0.1344, 1.948, 0.1179, 2.019, 0.1276, 2.018, 0.1435, 1.943, 0.1514, 1.945, 0.1344, 2.018, 0.1435, 2.021, 0.1589, 1.943, 0.1694, 1.943, 0.1514, 2.021, 0.1589, 2.026, 0.1741, 1.945, 0.1877, 1.943, 0.1694, 2.026, 0.1741, 2.031, 0.1899, 1.947, 0.207, 1.945, 0.1877, 2.031, 0.1899, 2.033, 0.2067, 2.03, 0.2237, 2.033, 0.2067, 2.169, 0.2052, 2.169, 0.2137, 1.441, 0.2371, 1.44, 0.2111, 1.654, 0.2102, 1.654, 0.2325, 1.443, 0.2628, 1.441, 0.2371, 1.654, 0.2325, 1.654, 0.2558, 1.447, 0.2875, 1.443, 0.2628, 1.654, 0.2558, 1.656, 0.2804, 1.452, 0.3112, 1.447, 0.2875, 1.656, 0.2804, 1.66, 0.3056, 1.453, 0.07919, 1.453, 0.05493, 1.663, 0.06747, 1.662, 0.09337, 1.451, 0.1042, 1.453, 0.07919, 1.662, 0.09337, 1.661, 0.1185, 1.446, 0.1298, 1.451, 0.1042, 1.661, 0.1185, 1.658, 0.1425, 1.442, 0.1568, 1.446, 0.1298, 1.658, 0.1425, 1.656, 0.1657, 1.44, 0.1844, 1.442, 0.1568, 1.656, 0.1657, 1.655, 0.1882, 1.44, 0.2111, 1.44, 0.1844, 1.655, 0.1882, 1.654, 0.2102, 1.184, 0.2427, 1.188, 0.2128, 1.44, 0.2111, 1.441, 0.2371, 1.398, 0.3331, 1.42, 0.3375, 1.413, 0.4872, 1.399, 0.4874, 1.461, 0.3467, 1.481, 0.3487, 1.459, 0.4858, 1.443, 0.4863, 1.309, 0.3442, 1.33, 0.3366, 1.358, 0.4853, 1.343, 0.4857, 1.375, 0.3311, 1.398, 0.3331, 1.399, 0.4874, 1.386, 0.487, 1.441, 0.3425, 1.461, 0.3467, 1.443, 0.4863, 1.428, 0.4868, 1.289, 0.3543, 1.309, 0.3442, 1.343, 0.4857, 1.328, 0.4887, 1.352, 0.3325, 1.375, 0.3311, 1.386, 0.487, 1.372, 0.4864, 1.42, 0.3375, 1.441, 0.3425, 1.428, 0.4868, 1.413, 0.4872, 1.481, 0.3487, 1.502, 0.3494, 1.475, 0.486, 1.459, 0.4858, 1.33, 0.3366, 1.352, 0.3325, 1.372, 0.4864, 1.358, 0.4853, 1.443, 0.4863, 1.459, 0.4858, 1.458, 0.6047, 1.445, 0.6071, 1.343, 0.4857, 1.358, 0.4853, 1.361, 0.6123, 1.347, 0.6081, 1.386, 0.487, 1.399, 0.4874, 1.404, 0.6188, 1.389, 0.6195, 1.428, 0.4868, 1.443, 0.4863, 1.445, 0.6071, 1.432, 0.6111, 1.328, 0.4887, 1.343, 0.4857, 1.347, 0.6081, 1.333, 0.6066, 1.372, 0.4864, 1.386, 0.487, 1.389, 0.6195, 1.375, 0.6171, 1.413, 0.4872, 1.428, 0.4868, 1.432, 0.6111, 1.418, 0.6155, 1.459, 0.4858, 1.475, 0.486, 1.471, 0.6046, 1.458, 0.6047, 1.358, 0.4853, 1.372, 0.4864, 1.375, 0.6171, 1.361, 0.6123, 1.399, 0.4874, 1.413, 0.4872, 1.418, 0.6155, 1.404, 0.6188, 1.347, 0.6081, 1.361, 0.6123, 1.367, 0.767, 1.353, 0.7607, 1.389, 0.6195, 1.404, 0.6188, 1.407, 0.7745, 1.394, 0.776, 1.432, 0.6111, 1.445, 0.6071, 1.446, 0.7568, 1.433, 0.7625, 1.333, 0.6066, 1.347, 0.6081, 1.353, 0.7607, 1.339, 0.7578, 1.375, 0.6171, 1.389, 0.6195, 1.394, 0.776, 1.38, 0.7732, 1.418, 0.6155, 1.432, 0.6111, 1.433, 0.7625, 1.421, 0.7692, 1.458, 0.6047, 1.471, 0.6046, 1.473, 0.7549, 1.459, 0.7539, 1.361, 0.6123, 1.375, 0.6171, 1.38, 0.7732, 1.367, 0.767, 1.404, 0.6188, 1.418, 0.6155, 1.421, 0.7692, 1.407, 0.7745, 1.445, 0.6071, 1.458, 0.6047, 1.459, 0.7539, 1.446, 0.7568, 1.394, 0.776, 1.407, 0.7745, 1.411, 0.9254, 1.4, 0.9234, 1.433, 0.7625, 1.446, 0.7568, 1.439, 0.9395, 1.43, 0.9356, 1.339, 0.7578, 1.353, 0.7607, 1.369, 0.9356, 1.361, 0.9418, 1.38, 0.7732, 1.394, 0.776, 1.4, 0.9234, 1.389, 0.9248, 1.421, 0.7692, 1.433, 0.7625, 1.43, 0.9356, 1.421, 0.9301, 1.459, 0.7539, 1.473, 0.7549, 1.46, 0.939, 1.45, 0.9406, 1.367, 0.767, 1.38, 0.7732, 1.389, 0.9248, 1.378, 0.9292, 1.407, 0.7745, 1.421, 0.7692, 1.421, 0.9301, 1.411, 0.9254, 1.446, 0.7568, 1.459, 0.7539, 1.45, 0.9406, 1.439, 0.9395, 1.353, 0.7607, 1.367, 0.767, 1.378, 0.9292, 1.369, 0.9356, 1.43, 0.9356, 1.439, 0.9395, 1.435, 1.042, 1.428, 1.039, 1.361, 0.9418, 1.369, 0.9356, 1.381, 1.038, 1.374, 1.043, 1.389, 0.9248, 1.4, 0.9234, 1.404, 1.029, 1.396, 1.03, 1.421, 0.9301, 1.43, 0.9356, 1.428, 1.039, 1.42, 1.034, 1.45, 0.9406, 1.46, 0.939, 1.452, 1.042, 1.444, 1.043, 1.378, 0.9292, 1.389, 0.9248, 1.396, 1.03, 1.388, 1.033, 1.411, 0.9254, 1.421, 0.9301, 1.42, 1.034, 1.413, 1.03, 1.439, 0.9395, 1.45, 0.9406, 1.444, 1.043, 1.435, 1.042, 1.369, 0.9356, 1.378, 0.9292, 1.388, 1.033, 1.381, 1.038, 1.4, 0.9234, 1.411, 0.9254, 1.413, 1.03, 1.404, 1.029, 1.62, 0.615, 1.622, 0.6695, 1.612, 0.6718, 1.611, 0.6162, 1.686, 0.6184, 1.685, 0.6801, 1.676, 0.6826, 1.677, 0.6183, 1.659, 0.6162, 1.658, 0.6806, 1.65, 0.6765, 1.65, 0.6145, 1.63, 0.6143, 1.631, 0.6698, 1.622, 0.6695, 1.62, 0.615, 1.696, 0.618, 1.693, 0.6765, 1.685, 0.6801, 1.686, 0.6184, 1.668, 0.6175, 1.667, 0.6828, 1.658, 0.6806, 1.659, 0.6162, 1.64, 0.6138, 1.641, 0.6723, 1.631, 0.6698, 1.63, 0.6143, 1.706, 0.6174, 1.703, 0.6732, 1.693, 0.6765, 1.696, 0.618, 1.677, 0.6183, 1.676, 0.6826, 1.667, 0.6828, 1.668, 0.6175, 1.65, 0.6145, 1.65, 0.6765, 1.641, 0.6723, 1.64, 0.6138, 1.685, 0.6801, 1.68, 0.7753, 1.672, 0.778, 1.676, 0.6826, 1.658, 0.6806, 1.656, 0.7763, 1.649, 0.7722, 1.65, 0.6765, 1.631, 0.6698, 1.634, 0.7656, 1.626, 0.7652, 1.622, 0.6695, 1.693, 0.6765, 1.687, 0.7715, 1.68, 0.7753, 1.685, 0.6801, 1.667, 0.6828, 1.664, 0.7784, 1.656, 0.7763, 1.658, 0.6806, 1.641, 0.6723, 1.642, 0.768, 1.634, 0.7656, 1.631, 0.6698, 1.703, 0.6732, 1.694, 0.7685, 1.687, 0.7715, 1.693, 0.6765, 1.676, 0.6826, 1.672, 0.778, 1.664, 0.7784, 1.667, 0.6828, 1.65, 0.6765, 1.649, 0.7722, 1.642, 0.768, 1.641, 0.6723, 1.622, 0.6695, 1.626, 0.7652, 1.618, 0.7674, 1.612, 0.6718, 1.696, 0.618, 1.686, 0.6184, 1.689, 0.5232, 1.699, 0.5255, 1.668, 0.6175, 1.659, 0.6162, 1.66, 0.5188, 1.67, 0.5193, 1.64, 0.6138, 1.63, 0.6143, 1.63, 0.5242, 1.64, 0.5215, 1.706, 0.6174, 1.696, 0.618, 1.699, 0.5255, 1.708, 0.5271, 1.677, 0.6183, 1.668, 0.6175, 1.67, 0.5193, 1.679, 0.521, 1.65, 0.6145, 1.64, 0.6138, 1.64, 0.5215, 1.65, 0.5193, 1.62, 0.615, 1.611, 0.6162, 1.611, 0.5259, 1.62, 0.5258, 1.686, 0.6184, 1.677, 0.6183, 1.679, 0.521, 1.689, 0.5232, 1.659, 0.6162, 1.65, 0.6145, 1.65, 0.5193, 1.66, 0.5188, 1.63, 0.6143, 1.62, 0.615, 1.62, 0.5258, 1.63, 0.5242, 1.558, 1.009, 1.551, 1.014, 1.543, 1.014, 1.537, 1.009, 1.534, 1.001, 1.537, 0.9937, 1.543, 0.9889, 1.552, 0.9889, 1.558, 0.994, 1.56, 1.002, 1.51, 0.3495, 1.517, 0.3311, 1.652, 0.3564, 1.651, 0.3695, 1.517, 0.4813, 1.515, 0.4642, 1.646, 0.4536, 1.649, 0.469, 1.506, 0.4289, 1.503, 0.4099, 1.644, 0.4086, 1.643, 0.4229, 1.505, 0.3696, 1.51, 0.3495, 1.651, 0.3695, 1.649, 0.3824, 1.518, 0.4991, 1.517, 0.4813, 1.649, 0.469, 1.651, 0.4835, 1.511, 0.4471, 1.506, 0.4289, 1.643, 0.4229, 1.644, 0.4381, 1.503, 0.3899, 1.505, 0.3696, 1.649, 0.3824, 1.647, 0.3953, 1.517, 0.518, 1.518, 0.4991, 1.651, 0.4835, 1.654, 0.4973, 1.515, 0.4642, 1.511, 0.4471, 1.644, 0.4381, 1.646, 0.4536, 1.503, 0.4099, 1.503, 0.3899, 1.647, 0.3953, 1.644, 0.4086, 1.649, 0.469, 1.646, 0.4536, 1.757, 0.4476, 1.759, 0.4588, 1.643, 0.4229, 1.644, 0.4086, 1.761, 0.4119, 1.757, 0.4239, 1.649, 0.3824, 1.651, 0.3695, 1.768, 0.3749, 1.768, 0.3875, 1.651, 0.4835, 1.649, 0.469, 1.759, 0.4588, 1.763, 0.4701, 1.644, 0.4381, 1.643, 0.4229, 1.757, 0.4239, 1.756, 0.436, 1.647, 0.3953, 1.649, 0.3824, 1.768, 0.3875, 1.766, 0.4, 1.654, 0.4973, 1.651, 0.4835, 1.763, 0.4701, 1.768, 0.4813, 1.646, 0.4536, 1.644, 0.4381, 1.756, 0.436, 1.757, 0.4476, 1.644, 0.4086, 1.647, 0.3953, 1.766, 0.4, 1.761, 0.4119, 1.651, 0.3695, 1.652, 0.3564, 1.766, 0.3628, 1.768, 0.3749, 1.757, 0.4239, 1.761, 0.4119, 1.893, 0.4101, 1.887, 0.421, 1.768, 0.3875, 1.768, 0.3749, 1.902, 0.3756, 1.902, 0.3877, 1.763, 0.4701, 1.759, 0.4588, 1.887, 0.4558, 1.892, 0.4664, 1.756, 0.436, 1.757, 0.4239, 1.887, 0.421, 1.884, 0.4327, 1.766, 0.4, 1.768, 0.3875, 1.902, 0.3877, 1.899, 0.3994, 1.768, 0.4813, 1.763, 0.4701, 1.892, 0.4664, 1.899, 0.4767, 1.757, 0.4476, 1.756, 0.436, 1.884, 0.4327, 1.884, 0.4445, 1.761, 0.4119, 1.766, 0.4, 1.899, 0.3994, 1.893, 0.4101, 1.768, 0.3749, 1.766, 0.3628, 1.898, 0.3639, 1.902, 0.3756, 1.759, 0.4588, 1.757, 0.4476, 1.884, 0.4445, 1.887, 0.4558, 1.902, 0.3877, 1.902, 0.3756, 2.03, 0.3857, 2.027, 0.3948, 1.892, 0.4664, 1.887, 0.4558, 2.041, 0.4457, 2.039, 0.454, 1.884, 0.4327, 1.887, 0.421, 2.035, 0.421, 2.039, 0.4288, 1.899, 0.3994, 1.902, 0.3877, 2.027, 0.3948, 2.027, 0.4041, 1.899, 0.4767, 1.892, 0.4664, 2.039, 0.454, 2.035, 0.4621, 1.884, 0.4445, 1.884, 0.4327, 2.039, 0.4288, 2.041, 0.4371, 1.893, 0.4101, 1.899, 0.3994, 2.027, 0.4041, 2.03, 0.413, 1.902, 0.3756, 1.898, 0.3639, 2.034, 0.3778, 2.03, 0.3857, 1.887, 0.4558, 1.884, 0.4445, 2.041, 0.4371, 2.041, 0.4457, 1.887, 0.421, 1.893, 0.4101, 2.03, 0.413, 2.035, 0.421, 2.039, 0.454, 2.041, 0.4457, 2.13, 0.441, 2.128, 0.4482, 2.039, 0.4288, 2.035, 0.421, 2.124, 0.4196, 2.128, 0.4263, 2.027, 0.4041, 2.027, 0.3948, 2.117, 0.3981, 2.118, 0.4056, 2.035, 0.4621, 2.039, 0.454, 2.128, 0.4482, 2.124, 0.4551, 2.041, 0.4371, 2.039, 0.4288, 2.128, 0.4263, 2.13, 0.4335, 2.03, 0.413, 2.027, 0.4041, 2.118, 0.4056, 2.12, 0.4128, 2.03, 0.3857, 2.034, 0.3778, 2.123, 0.3844, 2.119, 0.391, 2.041, 0.4457, 2.041, 0.4371, 2.13, 0.4335, 2.13, 0.441, 2.035, 0.421, 2.03, 0.413, 2.12, 0.4128, 2.124, 0.4196, 2.027, 0.3948, 2.03, 0.3857, 2.119, 0.391, 2.117, 0.3981, 1.648, 0.8113, 1.6, 0.8124, 1.598, 0.804, 1.647, 0.8026, 1.645, 0.8697, 1.59, 0.8681, 1.588, 0.8603, 1.645, 0.8615, 1.647, 0.8456, 1.59, 0.8446, 1.593, 0.8371, 1.648, 0.8373, 1.648, 0.82, 1.599, 0.821, 1.6, 0.8124, 1.648, 0.8113, 1.645, 0.8781, 1.593, 0.8759, 1.59, 0.8681, 1.645, 0.8697, 1.646, 0.8535, 1.588, 0.8523, 1.59, 0.8446, 1.647, 0.8456, 1.649, 0.8287, 1.597, 0.8293, 1.599, 0.821, 1.648, 0.82, 1.646, 0.8868, 1.596, 0.884, 1.593, 0.8759, 1.645, 0.8781, 1.645, 0.8615, 1.588, 0.8603, 1.588, 0.8523, 1.646, 0.8535, 1.648, 0.8373, 1.593, 0.8371, 1.597, 0.8293, 1.649, 0.8287, 1.59, 0.8681, 1.506, 0.8636, 1.504, 0.8569, 1.588, 0.8603, 1.59, 0.8446, 1.505, 0.843, 1.509, 0.8366, 1.593, 0.8371, 1.599, 0.821, 1.515, 0.8232, 1.515, 0.8161, 1.6, 0.8124, 1.593, 0.8759, 1.509, 0.8701, 1.506, 0.8636, 1.59, 0.8681, 1.588, 0.8523, 1.503, 0.8498, 1.505, 0.843, 1.59, 0.8446, 1.597, 0.8293, 1.512, 0.8302, 1.515, 0.8232, 1.599, 0.821, 1.596, 0.884, 1.512, 0.8768, 1.509, 0.8701, 1.593, 0.8759, 1.588, 0.8603, 1.504, 0.8569, 1.503, 0.8498, 1.588, 0.8523, 1.593, 0.8371, 1.509, 0.8366, 1.512, 0.8302, 1.597, 0.8293, 1.6, 0.8124, 1.515, 0.8161, 1.513, 0.8092, 1.598, 0.804, 1.645, 0.8781, 1.645, 0.8697, 1.729, 0.8718, 1.727, 0.8804, 1.646, 0.8535, 1.647, 0.8456, 1.733, 0.8461, 1.733, 0.8548, 1.649, 0.8287, 1.648, 0.82, 1.728, 0.8198, 1.731, 0.8284, 1.646, 0.8868, 1.645, 0.8781, 1.727, 0.8804, 1.726, 0.8891, 1.645, 0.8615, 1.646, 0.8535, 1.733, 0.8548, 1.731, 0.8633, 1.648, 0.8373, 1.649, 0.8287, 1.731, 0.8284, 1.733, 0.8372, 1.648, 0.8113, 1.647, 0.8026, 1.727, 0.8026, 1.727, 0.8112, 1.645, 0.8697, 1.645, 0.8615, 1.731, 0.8633, 1.729, 0.8718, 1.647, 0.8456, 1.648, 0.8373, 1.733, 0.8372, 1.733, 0.8461, 1.648, 0.82, 1.648, 0.8113, 1.727, 0.8112, 1.728, 0.8198, 1.583, 0.9588, 1.587, 0.9645, 1.587, 0.9716, 1.583, 0.9775, 1.576, 0.9797, 1.569, 0.9775, 1.565, 0.9716, 1.565, 0.9643, 1.57, 0.9584, 1.577, 0.9565, 1.526, 0.8899, 1.535, 0.8961, 1.539, 0.9066, 1.536, 0.9174, 1.526, 0.924, 1.515, 0.9239, 1.507, 0.9173, 1.503, 0.9067, 1.507, 0.8962, 1.516, 0.8899, 1.555, 0.9248, 1.562, 0.9298, 1.566, 0.9384, 1.563, 0.9471, 1.555, 0.9524, 1.546, 0.9524, 1.539, 0.947, 1.536, 0.9384, 1.539, 0.9299, 1.547, 0.9248, 1.503, 0.9981, 1.508, 0.9917, 1.515, 0.989, 1.523, 0.9914, 1.528, 0.998, 1.528, 1.006, 1.523, 1.012, 1.515, 1.015, 1.508, 1.012, 1.503, 1.006, 1.533, 0.977, 1.528, 0.9848, 1.519, 0.9882, 1.509, 0.9851, 1.503, 0.977, 1.503, 0.9672, 1.509, 0.9594, 1.519, 0.9565, 1.528, 0.9596, 1.533, 0.9675, 0.5, 0.5, 0.7574, 0.5973, 0.6187, 0.7629, 0.4027, 0.7574, 0.5973, 0.2426, 0.7629, 0.3813, 0.7574, 0.5973, 0.5, 0.5, 0.3813, 0.2371, 0.5973, 0.2426, 0.5, 0.5, 0.2426, 0.4027, 0.2426, 0.4027, 0.5, 0.5, 0.4027, 0.7574, 0.2371, 0.6187, 0.2426, 0.4027, 0.2371, 0.6187, 9.998e-05, 0.7256, 9.998e-05, 0.311, 0.6187, 0.7629, 0.7574, 0.5973, 0.9999, 0.689, 0.7256, 0.9999, 0.3813, 0.2371, 0.2426, 0.4027, 9.998e-05, 0.311, 0.2744, 9.998e-05, 0.5973, 0.2426, 0.3813, 0.2371, 0.2744, 9.998e-05, 0.689, 9.998e-05, 0.7574, 0.5973, 0.7629, 0.3813, 0.9999, 0.2744, 0.9999, 0.689, 0.2371, 0.6187, 0.4027, 0.7574, 0.311, 0.9999, 9.998e-05, 0.7256, 0.7629, 0.3813, 0.5973, 0.2426, 0.689, 9.998e-05, 0.9999, 0.2744, 0.4027, 0.7574, 0.6187, 0.7629, 0.7256, 0.9999, 0.311, 0.9999, 0.5, 0.5, 0.7574, 0.5973, 0.6187, 0.7629, 0.4027, 0.7574, 0.5973, 0.2426, 0.7629, 0.3813, 0.7574, 0.5973, 0.5, 0.5, 0.3813, 0.2371, 0.5973, 0.2426, 0.5, 0.5, 0.2426, 0.4027, 0.2426, 0.4027, 0.5, 0.5, 0.4027, 0.7574, 0.2371, 0.6187, 0.2426, 0.4027, 0.2371, 0.6187, 9.998e-05, 0.7256, 9.998e-05, 0.311, 0.6187, 0.7629, 0.7574, 0.5973, 0.9999, 0.689, 0.7256, 0.9999, 0.3813, 0.2371, 0.2426, 0.4027, 9.998e-05, 0.311, 0.2744, 9.998e-05, 0.5973, 0.2426, 0.3813, 0.2371, 0.2744, 9.998e-05, 0.689, 9.998e-05, 0.7574, 0.5973, 0.7629, 0.3813, 0.9999, 0.2744, 0.9999, 0.689, 0.2371, 0.6187, 0.4027, 0.7574, 0.311, 0.9999, 9.998e-05, 0.7256, 0.7629, 0.3813, 0.5973, 0.2426, 0.689, 9.998e-05, 0.9999, 0.2744, 0.4027, 0.7574, 0.6187, 0.7629, 0.7256, 0.9999, 0.311, 0.9999, 0.5, 0.5, 0.7574, 0.5973, 0.6187, 0.7629, 0.4027, 0.7574, 0.5973, 0.2426, 0.7629, 0.3813, 0.7574, 0.5973, 0.5, 0.5, 0.3813, 0.2371, 0.5973, 0.2426, 0.5, 0.5, 0.2426, 0.4027, 0.2426, 0.4027, 0.5, 0.5, 0.4027, 0.7574, 0.2371, 0.6187, 0.2426, 0.4027, 0.2371, 0.6187, 9.998e-05, 0.7256, 9.998e-05, 0.311, 0.6187, 0.7629, 0.7574, 0.5973, 0.9999, 0.689, 0.7256, 0.9999, 0.3813, 0.2371, 0.2426, 0.4027, 9.998e-05, 0.311, 0.2744, 9.998e-05, 0.5973, 0.2426, 0.3813, 0.2371, 0.2744, 9.998e-05, 0.689, 9.998e-05, 0.7574, 0.5973, 0.7629, 0.3813, 0.9999, 0.2744, 0.9999, 0.689, 0.2371, 0.6187, 0.4027, 0.7574, 0.311, 0.9999, 9.998e-05, 0.7256, 0.7629, 0.3813, 0.5973, 0.2426, 0.689, 9.998e-05, 0.9999, 0.2744, 0.4027, 0.7574, 0.6187, 0.7629, 0.7256, 0.9999, 0.311, 0.9999, 0.5, 0.5, 0.7574, 0.5973, 0.6187, 0.7629, 0.4027, 0.7574, 0.5973, 0.2426, 0.7629, 0.3813, 0.7574, 0.5973, 0.5, 0.5, 0.3813, 0.2371, 0.5973, 0.2426, 0.5, 0.5, 0.2426, 0.4027, 0.2426, 0.4027, 0.5, 0.5, 0.4027, 0.7574, 0.2371, 0.6187, 0.2426, 0.4027, 0.2371, 0.6187, 9.998e-05, 0.7256, 9.998e-05, 0.311, 0.6187, 0.7629, 0.7574, 0.5973, 0.9999, 0.689, 0.7256, 0.9999, 0.3813, 0.2371, 0.2426, 0.4027, 9.998e-05, 0.311, 0.2744, 9.998e-05, 0.5973, 0.2426, 0.3813, 0.2371, 0.2744, 9.998e-05, 0.689, 9.998e-05, 0.7574, 0.5973, 0.7629, 0.3813, 0.9999, 0.2744, 0.9999, 0.689, 0.2371, 0.6187, 0.4027, 0.7574, 0.311, 0.9999, 9.998e-05, 0.7256, 0.7629, 0.3813, 0.5973, 0.2426, 0.689, 9.998e-05, 0.9999, 0.2744, 0.4027, 0.7574, 0.6187, 0.7629, 0.7256, 0.9999, 0.311, 0.9999, 0.5, 0.5, 0.7574, 0.5973, 0.6187, 0.7629, 0.4027, 0.7574, 0.5973, 0.2426, 0.7629, 0.3813, 0.7574, 0.5973, 0.5, 0.5, 0.3813, 0.2371, 0.5973, 0.2426, 0.5, 0.5, 0.2426, 0.4027, 0.2426, 0.4027, 0.5, 0.5, 0.4027, 0.7574, 0.2371, 0.6187, 0.2426, 0.4027, 0.2371, 0.6187, 9.998e-05, 0.7256, 9.998e-05, 0.311, 0.6187, 0.7629, 0.7574, 0.5973, 0.9999, 0.689, 0.7256, 0.9999, 0.3813, 0.2371, 0.2426, 0.4027, 9.998e-05, 0.311, 0.2744, 9.998e-05, 0.5973, 0.2426, 0.3813, 0.2371, 0.2744, 9.998e-05, 0.689, 9.998e-05, 0.7574, 0.5973, 0.7629, 0.3813, 0.9999, 0.2744, 0.9999, 0.689, 0.2371, 0.6187, 0.4027, 0.7574, 0.311, 0.9999, 9.998e-05, 0.7256, 0.7629, 0.3813, 0.5973, 0.2426, 0.689, 9.998e-05, 0.9999, 0.2744, 0.4027, 0.7574, 0.6187, 0.7629, 0.7256, 0.9999, 0.311, 0.9999, 0.5, 0.5, 0.7574, 0.5973, 0.6187, 0.7629, 0.4027, 0.7574, 0.5973, 0.2426, 0.7629, 0.3813, 0.7574, 0.5973, 0.5, 0.5, 0.3813, 0.2371, 0.5973, 0.2426, 0.5, 0.5, 0.2426, 0.4027, 0.2426, 0.4027, 0.5, 0.5, 0.4027, 0.7574, 0.2371, 0.6187, 0.2426, 0.4027, 0.2371, 0.6187, 9.998e-05, 0.7256, 9.998e-05, 0.311, 0.6187, 0.7629, 0.7574, 0.5973, 0.9999, 0.689, 0.7256, 0.9999, 0.3813, 0.2371, 0.2426, 0.4027, 9.998e-05, 0.311, 0.2744, 9.998e-05, 0.5973, 0.2426, 0.3813, 0.2371, 0.2744, 9.998e-05, 0.689, 9.998e-05, 0.7574, 0.5973, 0.7629, 0.3813, 0.9999, 0.2744, 0.9999, 0.689, 0.2371, 0.6187, 0.4027, 0.7574, 0.311, 0.9999, 9.998e-05, 0.7256, 0.7629, 0.3813, 0.5973, 0.2426, 0.689, 9.998e-05, 0.9999, 0.2744, 0.4027, 0.7574, 0.6187, 0.7629, 0.7256, 0.9999, 0.311, 0.9999, 0.5, 0.5, 0.7574, 0.5973, 0.6187, 0.7629, 0.4027, 0.7574, 0.5973, 0.2426, 0.7629, 0.3813, 0.7574, 0.5973, 0.5, 0.5, 0.3813, 0.2371, 0.5973, 0.2426, 0.5, 0.5, 0.2426, 0.4027, 0.2426, 0.4027, 0.5, 0.5, 0.4027, 0.7574, 0.2371, 0.6187, 0.2426, 0.4027, 0.2371, 0.6187, 9.998e-05, 0.7256, 9.998e-05, 0.311, 0.6187, 0.7629, 0.7574, 0.5973, 0.9999, 0.689, 0.7256, 0.9999, 0.3813, 0.2371, 0.2426, 0.4027, 9.998e-05, 0.311, 0.2744, 9.998e-05, 0.5973, 0.2426, 0.3813, 0.2371, 0.2744, 9.998e-05, 0.689, 9.998e-05, 0.7574, 0.5973, 0.7629, 0.3813, 0.9999, 0.2744, 0.9999, 0.689, 0.2371, 0.6187, 0.4027, 0.7574, 0.311, 0.9999, 9.998e-05, 0.7256, 0.7629, 0.3813, 0.5973, 0.2426, 0.689, 9.998e-05, 0.9999, 0.2744, 0.4027, 0.7574, 0.6187, 0.7629, 0.7256, 0.9999, 0.311, 0.9999, 0.5, 0.5, 0.7574, 0.5973, 0.6187, 0.7629, 0.4027, 0.7574, 0.5973, 0.2426, 0.7629, 0.3813, 0.7574, 0.5973, 0.5, 0.5, 0.3813, 0.2371, 0.5973, 0.2426, 0.5, 0.5, 0.2426, 0.4027, 0.2426, 0.4027, 0.5, 0.5, 0.4027, 0.7574, 0.2371, 0.6187, 0.2426, 0.4027, 0.2371, 0.6187, 9.998e-05, 0.7256, 9.998e-05, 0.311, 0.6187, 0.7629, 0.7574, 0.5973, 0.9999, 0.689, 0.7256, 0.9999, 0.3813, 0.2371, 0.2426, 0.4027, 9.998e-05, 0.311, 0.2744, 9.998e-05, 0.5973, 0.2426, 0.3813, 0.2371, 0.2744, 9.998e-05, 0.689, 9.998e-05, 0.7574, 0.5973, 0.7629, 0.3813, 0.9999, 0.2744, 0.9999, 0.689, 0.2371, 0.6187, 0.4027, 0.7574, 0.311, 0.9999, 9.998e-05, 0.7256, 0.7629, 0.3813, 0.5973, 0.2426, 0.689, 9.998e-05, 0.9999, 0.2744, 0.4027, 0.7574, 0.6187, 0.7629, 0.7256, 0.9999, 0.311, 0.9999, 0.5, 0.5, 0.7574, 0.5973, 0.6187, 0.7629, 0.4027, 0.7574, 0.5973, 0.2426, 0.7629, 0.3813, 0.7574, 0.5973, 0.5, 0.5, 0.3813, 0.2371, 0.5973, 0.2426, 0.5, 0.5, 0.2426, 0.4027, 0.2426, 0.4027, 0.5, 0.5, 0.4027, 0.7574, 0.2371, 0.6187, 0.2426, 0.4027, 0.2371, 0.6187, 9.998e-05, 0.7256, 9.998e-05, 0.311, 0.6187, 0.7629, 0.7574, 0.5973, 0.9999, 0.689, 0.7256, 0.9999, 0.3813, 0.2371, 0.2426, 0.4027, 9.998e-05, 0.311, 0.2744, 9.998e-05, 0.5973, 0.2426, 0.3813, 0.2371, 0.2744, 9.998e-05, 0.689, 9.998e-05, 0.7574, 0.5973, 0.7629, 0.3813, 0.9999, 0.2744, 0.9999, 0.689, 0.2371, 0.6187, 0.4027, 0.7574, 0.311, 0.9999, 9.998e-05, 0.7256, 0.7629, 0.3813, 0.5973, 0.2426, 0.689, 9.998e-05, 0.9999, 0.2744, 0.4027, 0.7574, 0.6187, 0.7629, 0.7256, 0.9999, 0.311, 0.9999, 0.5, 0.5, 0.7574, 0.5973, 0.6187, 0.7629, 0.4027, 0.7574, 0.5973, 0.2426, 0.7629, 0.3813, 0.7574, 0.5973, 0.5, 0.5, 0.3813, 0.2371, 0.5973, 0.2426, 0.5, 0.5, 0.2426, 0.4027, 0.2426, 0.4027, 0.5, 0.5, 0.4027, 0.7574, 0.2371, 0.6187, 0.2426, 0.4027, 0.2371, 0.6187, 9.998e-05, 0.7256, 9.998e-05, 0.311, 0.6187, 0.7629, 0.7574, 0.5973, 0.9999, 0.689, 0.7256, 0.9999, 0.3813, 0.2371, 0.2426, 0.4027, 9.998e-05, 0.311, 0.2744, 9.998e-05, 0.5973, 0.2426, 0.3813, 0.2371, 0.2744, 9.998e-05, 0.689, 9.998e-05, 0.7574, 0.5973, 0.7629, 0.3813, 0.9999, 0.2744, 0.9999, 0.689, 0.2371, 0.6187, 0.4027, 0.7574, 0.311, 0.9999, 9.998e-05, 0.7256, 0.7629, 0.3813, 0.5973, 0.2426, 0.689, 9.998e-05, 0.9999, 0.2744, 0.4027, 0.7574, 0.6187, 0.7629, 0.7256, 0.9999, 0.311, 0.9999, 0.5, 0.5, 0.7574, 0.5973, 0.6187, 0.7629, 0.4027, 0.7574, 0.5973, 0.2426, 0.7629, 0.3813, 0.7574, 0.5973, 0.5, 0.5, 0.3813, 0.2371, 0.5973, 0.2426, 0.5, 0.5, 0.2426, 0.4027, 0.2426, 0.4027, 0.5, 0.5, 0.4027, 0.7574, 0.2371, 0.6187, 0.2426, 0.4027, 0.2371, 0.6187, 9.998e-05, 0.7256, 9.998e-05, 0.311, 0.6187, 0.7629, 0.7574, 0.5973, 0.9999, 0.689, 0.7256, 0.9999, 0.3813, 0.2371, 0.2426, 0.4027, 9.998e-05, 0.311, 0.2744, 9.998e-05, 0.5973, 0.2426, 0.3813, 0.2371, 0.2744, 9.998e-05, 0.689, 9.998e-05, 0.7574, 0.5973, 0.7629, 0.3813, 0.9999, 0.2744, 0.9999, 0.689, 0.2371, 0.6187, 0.4027, 0.7574, 0.311, 0.9999, 9.998e-05, 0.7256, 0.7629, 0.3813, 0.5973, 0.2426, 0.689, 9.998e-05, 0.9999, 0.2744, 0.4027, 0.7574, 0.6187, 0.7629, 0.7256, 0.9999, 0.311, 0.9999, 0.5, 0.5, 0.7574, 0.5973, 0.6187, 0.7629, 0.4027, 0.7574, 0.5973, 0.2426, 0.7629, 0.3813, 0.7574, 0.5973, 0.5, 0.5, 0.3813, 0.2371, 0.5973, 0.2426, 0.5, 0.5, 0.2426, 0.4027, 0.2426, 0.4027, 0.5, 0.5, 0.4027, 0.7574, 0.2371, 0.6187, 0.2426, 0.4027, 0.2371, 0.6187, 9.998e-05, 0.7256, 9.998e-05, 0.311, 0.6187, 0.7629, 0.7574, 0.5973, 0.9999, 0.689, 0.7256, 0.9999, 0.3813, 0.2371, 0.2426, 0.4027, 9.998e-05, 0.311, 0.2744, 9.998e-05, 0.5973, 0.2426, 0.3813, 0.2371, 0.2744, 9.998e-05, 0.689, 9.998e-05, 0.7574, 0.5973, 0.7629, 0.3813, 0.9999, 0.2744, 0.9999, 0.689, 0.2371, 0.6187, 0.4027, 0.7574, 0.311, 0.9999, 9.998e-05, 0.7256, 0.7629, 0.3813, 0.5973, 0.2426, 0.689, 9.998e-05, 0.9999, 0.2744, 0.4027, 0.7574, 0.6187, 0.7629, 0.7256, 0.9999, 0.311, 0.9999, 0.5, 0.5, 0.7574, 0.5973, 0.6187, 0.7629, 0.4027, 0.7574, 0.5973, 0.2426, 0.7629, 0.3813, 0.7574, 0.5973, 0.5, 0.5, 0.3813, 0.2371, 0.5973, 0.2426, 0.5, 0.5, 0.2426, 0.4027, 0.2426, 0.4027, 0.5, 0.5, 0.4027, 0.7574, 0.2371, 0.6187, 0.2426, 0.4027, 0.2371, 0.6187, 9.998e-05, 0.7256, 9.998e-05, 0.311, 0.6187, 0.7629, 0.7574, 0.5973, 0.9999, 0.689, 0.7256, 0.9999, 0.3813, 0.2371, 0.2426, 0.4027, 9.998e-05, 0.311, 0.2744, 9.998e-05, 0.5973, 0.2426, 0.3813, 0.2371, 0.2744, 9.998e-05, 0.689, 9.998e-05, 0.7574, 0.5973, 0.7629, 0.3813, 0.9999, 0.2744, 0.9999, 0.689, 0.2371, 0.6187, 0.4027, 0.7574, 0.311, 0.9999, 9.998e-05, 0.7256, 0.7629, 0.3813, 0.5973, 0.2426, 0.689, 9.998e-05, 0.9999, 0.2744, 0.4027, 0.7574, 0.6187, 0.7629, 0.7256, 0.9999, 0.311, 0.9999, 0.5, 0.5, 0.7574, 0.5973, 0.6187, 0.7629, 0.4027, 0.7574, 0.5973, 0.2426, 0.7629, 0.3813, 0.7574, 0.5973, 0.5, 0.5, 0.3813, 0.2371, 0.5973, 0.2426, 0.5, 0.5, 0.2426, 0.4027, 0.2426, 0.4027, 0.5, 0.5, 0.4027, 0.7574, 0.2371, 0.6187, 0.2426, 0.4027, 0.2371, 0.6187, 9.998e-05, 0.7256, 9.998e-05, 0.311, 0.6187, 0.7629, 0.7574, 0.5973, 0.9999, 0.689, 0.7256, 0.9999, 0.3813, 0.2371, 0.2426, 0.4027, 9.998e-05, 0.311, 0.2744, 9.998e-05, 0.5973, 0.2426, 0.3813, 0.2371, 0.2744, 9.998e-05, 0.689, 9.998e-05, 0.7574, 0.5973, 0.7629, 0.3813, 0.9999, 0.2744, 0.9999, 0.689, 0.2371, 0.6187, 0.4027, 0.7574, 0.311, 0.9999, 9.998e-05, 0.7256, 0.7629, 0.3813, 0.5973, 0.2426, 0.689, 9.998e-05, 0.9999, 0.2744, 0.4027, 0.7574, 0.6187, 0.7629, 0.7256, 0.9999, 0.311, 0.9999, 0.5, 0.5, 0.7574, 0.5973, 0.6187, 0.7629, 0.4027, 0.7574, 0.5973, 0.2426, 0.7629, 0.3813, 0.7574, 0.5973, 0.5, 0.5, 0.3813, 0.2371, 0.5973, 0.2426, 0.5, 0.5, 0.2426, 0.4027, 0.2426, 0.4027, 0.5, 0.5, 0.4027, 0.7574, 0.2371, 0.6187, 0.2426, 0.4027, 0.2371, 0.6187, 9.998e-05, 0.7256, 9.998e-05, 0.311, 0.6187, 0.7629, 0.7574, 0.5973, 0.9999, 0.689, 0.7256, 0.9999, 0.3813, 0.2371, 0.2426, 0.4027, 9.998e-05, 0.311, 0.2744, 9.998e-05, 0.5973, 0.2426, 0.3813, 0.2371, 0.2744, 9.998e-05, 0.689, 9.998e-05, 0.7574, 0.5973, 0.7629, 0.3813, 0.9999, 0.2744, 0.9999, 0.689, 0.2371, 0.6187, 0.4027, 0.7574, 0.311, 0.9999, 9.998e-05, 0.7256, 0.7629, 0.3813, 0.5973, 0.2426, 0.689, 9.998e-05, 0.9999, 0.2744, 0.4027, 0.7574, 0.6187, 0.7629, 0.7256, 0.9999, 0.311, 0.9999, 0.5, 0.5, 0.7574, 0.5973, 0.6187, 0.7629, 0.4027, 0.7574, 0.5973, 0.2426, 0.7629, 0.3813, 0.7574, 0.5973, 0.5, 0.5, 0.3813, 0.2371, 0.5973, 0.2426, 0.5, 0.5, 0.2426, 0.4027, 0.2426, 0.4027, 0.5, 0.5, 0.4027, 0.7574, 0.2371, 0.6187, 0.2426, 0.4027, 0.2371, 0.6187, 9.998e-05, 0.7256, 9.998e-05, 0.311, 0.6187, 0.7629, 0.7574, 0.5973, 0.9999, 0.689, 0.7256, 0.9999, 0.3813, 0.2371, 0.2426, 0.4027, 9.998e-05, 0.311, 0.2744, 9.998e-05, 0.5973, 0.2426, 0.3813, 0.2371, 0.2744, 9.998e-05, 0.689, 9.998e-05, 0.7574, 0.5973, 0.7629, 0.3813, 0.9999, 0.2744, 0.9999, 0.689, 0.2371, 0.6187, 0.4027, 0.7574, 0.311, 0.9999, 9.998e-05, 0.7256, 0.7629, 0.3813, 0.5973, 0.2426, 0.689, 9.998e-05, 0.9999, 0.2744, 0.4027, 0.7574, 0.6187, 0.7629, 0.7256, 0.9999, 0.311, 0.9999, 0.5, 0.5, 0.7574, 0.5973, 0.6187, 0.7629, 0.4027, 0.7574, 0.5973, 0.2426, 0.7629, 0.3813, 0.7574, 0.5973, 0.5, 0.5, 0.3813, 0.2371, 0.5973, 0.2426, 0.5, 0.5, 0.2426, 0.4027, 0.2426, 0.4027, 0.5, 0.5, 0.4027, 0.7574, 0.2371, 0.6187, 0.2426, 0.4027, 0.2371, 0.6187, 9.998e-05, 0.7256, 9.998e-05, 0.311, 0.6187, 0.7629, 0.7574, 0.5973, 0.9999, 0.689, 0.7256, 0.9999, 0.3813, 0.2371, 0.2426, 0.4027, 9.998e-05, 0.311, 0.2744, 9.998e-05, 0.5973, 0.2426, 0.3813, 0.2371, 0.2744, 9.998e-05, 0.689, 9.998e-05, 0.7574, 0.5973, 0.7629, 0.3813, 0.9999, 0.2744, 0.9999, 0.689, 0.2371, 0.6187, 0.4027, 0.7574, 0.311, 0.9999, 9.998e-05, 0.7256, 0.7629, 0.3813, 0.5973, 0.2426, 0.689, 9.998e-05, 0.9999, 0.2744, 0.4027, 0.7574, 0.6187, 0.7629, 0.7256, 0.9999, 0.311, 0.9999, 0.5, 0.5, 0.7574, 0.5973, 0.6187, 0.7629, 0.4027, 0.7574, 0.5973, 0.2426, 0.7629, 0.3813, 0.7574, 0.5973, 0.5, 0.5, 0.3813, 0.2371, 0.5973, 0.2426, 0.5, 0.5, 0.2426, 0.4027, 0.2426, 0.4027, 0.5, 0.5, 0.4027, 0.7574, 0.2371, 0.6187, 0.2426, 0.4027, 0.2371, 0.6187, 9.998e-05, 0.7256, 9.998e-05, 0.311, 0.6187, 0.7629, 0.7574, 0.5973, 0.9999, 0.689, 0.7256, 0.9999, 0.3813, 0.2371, 0.2426, 0.4027, 9.998e-05, 0.311, 0.2744, 9.998e-05, 0.5973, 0.2426, 0.3813, 0.2371, 0.2744, 9.998e-05, 0.689, 9.998e-05, 0.7574, 0.5973, 0.7629, 0.3813, 0.9999, 0.2744, 0.9999, 0.689, 0.2371, 0.6187, 0.4027, 0.7574, 0.311, 0.9999, 9.998e-05, 0.7256, 0.7629, 0.3813, 0.5973, 0.2426, 0.689, 9.998e-05, 0.9999, 0.2744, 0.4027, 0.7574, 0.6187, 0.7629, 0.7256, 0.9999, 0.311, 0.9999, 0.5, 0.5, 0.7574, 0.5973, 0.6187, 0.7629, 0.4027, 0.7574, 0.5973, 0.2426, 0.7629, 0.3813, 0.7574, 0.5973, 0.5, 0.5, 0.3813, 0.2371, 0.5973, 0.2426, 0.5, 0.5, 0.2426, 0.4027, 0.2426, 0.4027, 0.5, 0.5, 0.4027, 0.7574, 0.2371, 0.6187, 0.2426, 0.4027, 0.2371, 0.6187, 9.998e-05, 0.7256, 9.998e-05, 0.311, 0.6187, 0.7629, 0.7574, 0.5973, 0.9999, 0.689, 0.7256, 0.9999, 0.3813, 0.2371, 0.2426, 0.4027, 9.998e-05, 0.311, 0.2744, 9.998e-05, 0.5973, 0.2426, 0.3813, 0.2371, 0.2744, 9.998e-05, 0.689, 9.998e-05, 0.7574, 0.5973, 0.7629, 0.3813, 0.9999, 0.2744, 0.9999, 0.689, 0.2371, 0.6187, 0.4027, 0.7574, 0.311, 0.9999, 9.998e-05, 0.7256, 0.7629, 0.3813, 0.5973, 0.2426, 0.689, 9.998e-05, 0.9999, 0.2744, 0.4027, 0.7574, 0.6187, 0.7629, 0.7256, 0.9999, 0.311, 0.9999])
me_cylinder_021.materials.append(mat_bark)
me_cylinder_021.materials.append(mat_tree_leaves)
me_cylinder_021.use_remesh_preserve_volume = False
me_cylinder_021.use_remesh_preserve_attributes = False
me_cylinder_021.use_mirror_vertex_groups = False
me_cylinder_021.update()

# ---- objects
ob_tree_6 = bpy.data.objects.new('Tree_6', me_cylinder_021)

# ---- transforms, parenting, visibility, modifiers, constraints
ob_tree_6.location = (0.0, 0.0, 0.0)
ob_tree_6.lineart.crease_threshold = 0.0
_vg = ob_tree_6.vertex_groups.new(name='Group')
_m = ob_tree_6.modifiers.new('Auto Smooth', 'NODES')
_m.node_group = ng_auto_smooth
_gi = [s.identifier for s in ng_auto_smooth.interface.items_tree if s.item_type == 'SOCKET' and s.in_out == 'INPUT']
_m[_gi[1]] = 1.014  # Angle

# ---- collection membership
col_collection_1.objects.link(ob_tree_6)

# ---- scene / render settings (as saved in the file)
scene.frame_start = 1; scene.frame_end = 250; scene.frame_set(0)
scene.render.engine = 'CYCLES'
scene.render.resolution_x = 1000
scene.render.resolution_y = 1000
scene.render.dither_intensity = 0.0
scene.cycles.samples = 200
scene.cycles.sampling_pattern = 'TABULATED_SOBOL'
scene.cycles.light_sampling_threshold = 0.0
scene.cycles.use_adaptive_sampling = False
scene.cycles.use_light_tree = False
scene.cycles.caustics_reflective = False
scene.cycles.caustics_refractive = False
scene.cycles.blur_glossy = 0.0
scene.cycles.max_bounces = 2
scene.cycles.pixel_filter_type = 'GAUSSIAN'
scene.cycles.sample_clamp_indirect = 0.0
scene.view_settings.view_transform = 'Standard'
bpy.context.view_layer.update()

# ---- added for rendering (the .blend has no active camera): camera
cam_auto = bpy.data.cameras.new('AutoCamera')
cam_auto.lens = 50.0
cam_auto.sensor_width = 36.0
cam_auto.clip_end = 1000.0
ob_auto_camera = bpy.data.objects.new('AutoCamera', cam_auto)
scene.collection.objects.link(ob_auto_camera)
ob_auto_camera.location = (12.2248, -13.1167, 12.9526)
ob_auto_camera.rotation_euler = (1.09748, -7.21219e-08, 0.694738)
scene.camera = ob_auto_camera
bpy.context.view_layer.update()
